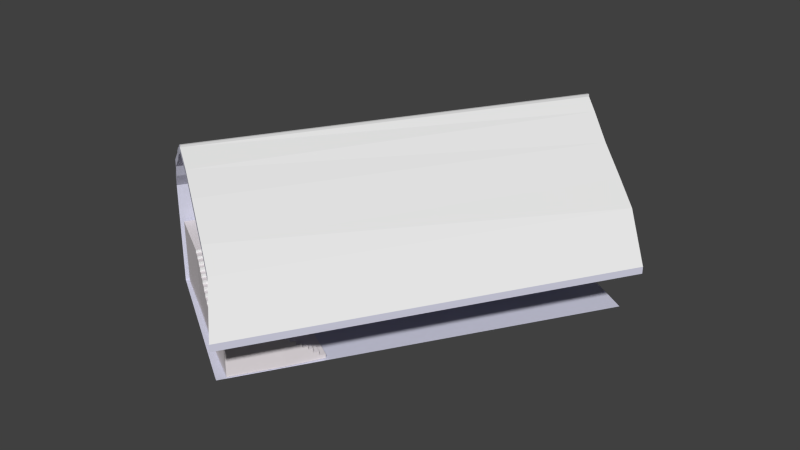 # Source: portaria.blend  (saved by Blender 2.74.0; exported with 4.5.12 LTS)
import bpy
from mathutils import Matrix  # noqa: F401  (used for matrix-valued properties, if any)

bpy.ops.wm.read_factory_settings(use_empty=True)
scene = bpy.context.scene
scene.name = 'Scene'

# ---- collections
col_collection_1 = bpy.data.collections.new('Collection 1'); scene.collection.children.link(col_collection_1)

# ---- materials (node trees are filled in below, after node groups)
mat_cor_cabine = bpy.data.materials.new('Cor_Cabine')
mat_cor_cabine.alpha_threshold = 0.0
mat_cor_cabine.use_transparent_shadow = False
mat_cor_cabine.diffuse_color = (0.001214, 0.02732, 0.3864, 1.0)
mat_cor_cabine.roughness = 0.5
mat_cor_cabine.line_color = (0.0, 0.0, 0.0, 1.0)
mat_porta = bpy.data.materials.new('Porta')
mat_porta.alpha_threshold = 0.0
mat_porta.use_transparent_shadow = False
mat_porta.diffuse_color = (0.1193, 0.398, 0.8, 1.0)
mat_porta.roughness = 0.5
mat_porta.line_color = (0.0, 0.0, 0.0, 1.0)
mat_janela = bpy.data.materials.new('Janela')
mat_janela.alpha_threshold = 0.0
mat_janela.use_transparent_shadow = False
mat_janela.diffuse_color = (0.6069, 0.686, 0.6267, 1.0)
mat_janela.roughness = 0.5
mat_janela.line_color = (0.0, 0.0, 0.0, 1.0)
mat_balcao = bpy.data.materials.new('Balcao')
mat_balcao.alpha_threshold = 0.0
mat_balcao.use_transparent_shadow = False
mat_balcao.roughness = 0.5
mat_balcao.line_color = (0.0, 0.0, 0.0, 1.0)
mat_escada = bpy.data.materials.new('Escada')
mat_escada.alpha_threshold = 0.0
mat_escada.use_transparent_shadow = False
mat_escada.diffuse_color = (0.8, 0.7471, 0.7703, 1.0)
mat_escada.roughness = 0.5
mat_escada.line_color = (0.0, 0.0, 0.0, 1.0)
mat_escada2 = bpy.data.materials.new('Escada2')
mat_escada2.alpha_threshold = 0.0
mat_escada2.use_transparent_shadow = False
mat_escada2.roughness = 0.5
mat_chao = bpy.data.materials.new('Chao')
mat_chao.alpha_threshold = 0.0
mat_chao.use_transparent_shadow = False
mat_chao.diffuse_color = (0.6664, 0.6685, 0.8, 1.0)
mat_chao.roughness = 0.5
mat_chao.line_color = (0.0, 0.0, 0.0, 1.0)
mat_teto = bpy.data.materials.new('Teto')
mat_teto.alpha_threshold = 0.0
mat_teto.use_transparent_shadow = False
mat_teto.roughness = 0.5
mat_teto2 = bpy.data.materials.new('Teto2')
mat_teto2.alpha_threshold = 0.0
mat_teto2.use_transparent_shadow = False
mat_teto2.roughness = 0.5
mat_teto3 = bpy.data.materials.new('Teto3')
mat_teto3.alpha_threshold = 0.0
mat_teto3.use_transparent_shadow = False
mat_teto3.roughness = 0.5
mat_parede = bpy.data.materials.new('Parede')
mat_parede.alpha_threshold = 0.0
mat_parede.use_transparent_shadow = False
mat_parede.roughness = 0.5

# ---- material node trees

# ---- world
world_world = bpy.data.worlds.new('World'); scene.world = world_world
world_world.color = (0.05088, 0.05088, 0.05088)
world_world.use_sun_shadow = False
world_world.sun_shadow_jitter_overblur = 0.0
world_world.cycles.sampling_method = 'MANUAL'
world_world.cycles.sample_map_resolution = 256

# ---- meshes
me_cubo_003 = bpy.data.meshes.new('Cubo.003')
me_cubo_003.from_pydata([(-2.006, -0.3734, -1.0), (-2.061, 1.583, -1.0), (1.96, 1.625, -1.0), (2.015, -0.3311, -1.0), (-2.006, -0.3734, 1.249), (-2.061, 1.583, 1.249), (1.96, 1.625, 1.249), (2.015, -0.3311, 1.249), (-1.128, 1.597, 1.249), (-1.128, 1.597, -1.0), (-1.073, -0.3596, 1.249), (-1.073, -0.3596, -1.0), (-0.2348, 1.601, 1.249), (-0.1794, -0.3554, -1.0), (-0.2348, 1.601, -1.0), (-0.1794, -0.3554, 1.249), (-2.006, -0.3734, 0.3044), (-2.061, 1.583, 0.3044), (1.96, 1.625, 0.3044), (2.015, -0.3311, 0.3044), (-1.128, 1.597, 0.3044), (-1.803, 1.587, -1.0), (-0.2348, 1.601, 0.3044), (-0.1794, -0.3554, 0.3044), (-2.061, 1.583, -0.4475), (1.96, 1.625, -0.4475), (2.015, -0.3311, -0.4475), (-1.128, 1.597, -0.4475), (-1.073, -0.3596, -0.4475), (-0.2348, 1.601, -0.4475), (-0.1794, -0.3554, -0.4475), (-2.006, -0.3734, -0.4475), (1.451, 1.609, 1.249), (1.506, -0.3477, -1.0), (1.451, 1.609, -1.0), (1.506, -0.3477, 1.249), (1.451, 1.609, 0.3044), (1.451, 1.609, -0.4475), (0.8752, 1.606, 0.3044), (0.8752, 1.606, -0.4475), (0.8752, 1.606, 1.249), (0.9306, -0.3503, -1.0), (0.8752, 1.606, -1.0), (0.9306, -0.3503, 1.249), (0.9306, -0.3503, 0.3044), (0.9306, -0.3503, -0.4475), (-1.071, -0.4307, -0.4432), (-0.1779, -0.4266, -0.4432), (0.31, 1.603, 0.3044), (0.31, 1.603, -0.4475), (0.31, 1.603, 1.249), (0.3654, -0.3529, -1.0), (0.31, 1.603, -1.0), (0.3654, -0.3529, 1.249), (0.3654, -0.3529, 0.3044), (0.3654, -0.3529, -0.4475), (1.802, 1.62, 1.249), (1.857, -0.3362, -1.0), (1.802, 1.62, -1.0), (1.857, -0.3362, 1.249), (1.857, -0.3362, 0.3044), (1.857, -0.3362, -0.4475), (1.802, 1.62, 0.3044), (1.802, 1.62, -0.4475), (-2.006, -0.3734, 0.6806), (-2.061, 1.583, 0.6806), (1.96, 1.625, 0.6806), (2.015, -0.3311, 0.6806), (-1.128, 1.597, 0.6806), (-1.073, -0.3596, 0.6806), (-0.2348, 1.601, 0.6806), (-0.1794, -0.3554, 0.6806), (1.451, 1.609, 0.6806), (1.506, -0.3477, 0.6806), (0.9306, -0.3503, 0.6806), (0.8752, 1.606, 0.6806), (0.3654, -0.3529, 0.6806), (0.31, 1.603, 0.6806), (1.802, 1.62, 0.6806), (1.857, -0.3362, 0.6806), (-2.061, 1.583, -0.2572), (1.96, 1.625, -0.2572), (2.015, -0.3311, -0.2572), (-1.128, 1.597, -0.2572), (-0.2348, 1.601, -0.2572), (-0.1794, -0.3554, -0.2572), (-2.006, -0.3734, -0.2572), (1.451, 1.609, -0.2572), (0.9306, -0.3503, -0.2572), (0.8752, 1.606, -0.2572), (0.3654, -0.3529, -0.2572), (0.31, 1.603, -0.2572), (1.802, 1.62, -0.2572), (1.857, -0.3362, -0.2572), (1.451, 1.609, 0.5158), (0.9306, -0.3503, 0.5158), (0.8752, 1.606, 0.5158), (0.3654, -0.3529, 0.5158), (0.31, 1.603, 0.5158), (1.802, 1.62, 0.5158), (1.857, -0.3362, 0.5158), (-2.006, -0.3734, 0.5158), (-2.061, 1.583, 0.5158), (1.96, 1.625, 0.5158), (2.015, -0.3311, 0.5158), (-1.128, 1.597, 0.5158), (-1.073, -0.3596, 0.5158), (-0.2348, 1.601, 0.5158), (-0.1794, -0.3554, 0.5158), (-1.748, -0.3696, 1.249), (-1.803, 1.587, 1.249), (-1.748, -0.3696, -1.0), (-1.803, 1.587, 0.3044), (-1.748, -0.3696, -0.4475), (-1.803, 1.587, -0.4475), (-1.748, -0.3696, 0.6806), (-1.803, 1.587, 0.6806), (-1.803, 1.587, -0.2572), (-1.748, -0.3696, 0.5158), (-1.803, 1.587, 0.5158), (-1.075, -0.497, -0.4472), (-0.1816, -0.4928, -0.4472), (-1.75, -0.507, -0.4472), (0.9237, -0.3861, -1.0), (1.499, -0.3835, -1.0), (0.9237, -0.3861, -0.4475), (0.9237, -0.3861, 0.5158), (0.9237, -0.3861, 0.3044), (0.9237, -0.3861, -0.2572), (1.85, -0.3721, -1.0), (1.85, -0.3721, -0.4475), (1.85, -0.3721, 0.5158), (1.85, -0.3721, 0.3044), (1.85, -0.3721, -0.2572), (1.499, -0.3835, 0.6806), (1.85, -0.3721, 0.6806), (0.9237, -0.3861, 0.6806), (-0.2422, -0.257, -0.2572), (-0.2422, -0.257, 0.3044), (-1.81, -0.2711, -0.4475), (-1.135, -0.2611, -0.4475), (-0.2422, -0.257, -0.4475), (-0.2422, -0.257, 0.5158), (-1.81, -0.2711, 0.5158), (-1.135, -0.2611, 0.5158)], [(46, 28), (30, 47)], [(31, 24, 1, 0), (63, 25, 2, 58), (25, 26, 3, 2), (113, 31, 0, 111), (57, 58, 2, 3), (109, 110, 5, 4), (114, 27, 9, 21), (30, 28, 11, 13), (111, 21, 9, 11), (15, 12, 8, 10), (27, 29, 14, 9), (11, 9, 14, 13), (55, 30, 13, 51), (53, 50, 12, 15), (101, 102, 17, 16), (99, 103, 18, 62), (103, 104, 19, 18), (10, 8, 110, 109), (119, 105, 20, 112), (28, 113, 111, 11), (105, 107, 22, 20), (97, 108, 23, 54), (86, 80, 24, 31), (92, 81, 25, 63), (81, 82, 26, 25), (117, 83, 27, 114), (83, 84, 29, 27), (39, 37, 34, 42), (41, 42, 34, 33), (93, 60, 132, 133), (59, 56, 32, 35), (96, 94, 36, 38), (89, 87, 37, 39), (35, 32, 40, 43), (49, 39, 42, 52), (51, 52, 42, 41), (98, 96, 38, 48), (91, 89, 39, 49), (118, 113, 139, 143), (45, 55, 51, 41), (43, 40, 50, 53), (95, 97, 54, 44), (88, 44, 54, 90), (29, 49, 52, 14), (13, 14, 52, 51), (107, 98, 48, 22), (84, 91, 49, 29), (37, 63, 58, 34), (33, 34, 58, 57), (94, 99, 62, 36), (87, 92, 63, 37), (26, 61, 57, 3), (7, 6, 56, 59), (104, 100, 60, 19), (82, 93, 61, 26), (4, 5, 65, 64), (56, 6, 66, 78), (6, 7, 67, 66), (109, 4, 64, 115), (110, 8, 68, 116), (15, 10, 69, 71), (8, 12, 70, 68), (53, 15, 71, 76), (40, 32, 72, 75), (59, 35, 73, 79), (35, 43, 74, 73), (50, 40, 75, 77), (43, 53, 76, 74), (12, 50, 77, 70), (32, 56, 78, 72), (7, 59, 79, 67), (16, 17, 80, 86), (62, 18, 81, 92), (18, 19, 82, 81), (112, 20, 83, 117), (20, 22, 84, 83), (74, 95, 126, 136), (38, 36, 87, 89), (48, 38, 89, 91), (45, 88, 90, 55), (22, 48, 91, 84), (36, 62, 92, 87), (19, 60, 93, 82), (64, 65, 102, 101), (78, 66, 103, 99), (66, 67, 104, 103), (115, 64, 101, 118), (116, 68, 105, 119), (71, 69, 106, 108), (68, 70, 107, 105), (76, 71, 108, 97), (100, 79, 135, 131), (75, 72, 94, 96), (77, 75, 96, 98), (74, 76, 97, 95), (70, 77, 98, 107), (72, 78, 99, 94), (67, 79, 100, 104), (24, 114, 21, 1), (0, 1, 21, 111), (102, 119, 112, 17), (80, 117, 114, 24), (10, 109, 115, 69), (5, 110, 116, 65), (17, 112, 117, 80), (69, 115, 118, 106), (65, 116, 119, 102), (16, 86, 31, 113, 118, 101), (30, 28, 120, 121), (23, 85, 30, 55, 90, 54), (28, 113, 122, 120), (126, 131, 135, 134, 136), (124, 129, 130, 133, 128, 125, 123), (128, 133, 132, 131, 126, 127), (44, 88, 128, 127), (73, 74, 136, 134), (79, 73, 134, 135), (61, 93, 133, 130), (60, 100, 131, 132), (57, 61, 130, 129), (33, 57, 129, 124), (88, 45, 125, 128), (95, 44, 127, 126), (45, 41, 123, 125), (41, 33, 124, 123), (138, 142, 144, 143, 139, 140, 141, 137), (108, 106, 144, 142), (106, 118, 143, 144), (30, 85, 137, 141), (23, 108, 142, 138), (28, 30, 141, 140), (113, 28, 140, 139), (85, 23, 138, 137)])
me_cubo_003.polygons.foreach_set('material_index', [0, 0, 0, 0, 0, 0, 0, 0, 0, 0, 0, 0, 0, 0, 0, 0, 0, 0, 0, 0, 0, 0, 0, 0, 0, 0, 0, 0, 0, 3, 0, 0, 0, 0, 0, 0, 0, 0, 3, 0, 0, 0, 0, 0, 0, 0, 0, 0, 0, 0, 0, 0, 0, 0, 0, 0, 0, 0, 0, 0, 0, 0, 0, 0, 0, 0, 0, 0, 0, 0, 0, 0, 0, 0, 0, 0, 3, 0, 0, 0, 0, 0, 0, 0, 0, 0, 0, 0, 0, 0, 0, 3, 0, 0, 0, 0, 0, 0, 0, 0, 0, 0, 0, 0, 0, 0, 0, 0, 3, 0, 3, 1, 1, 1, 3, 3, 3, 3, 3, 3, 0, 3, 3, 3, 0, 2, 3, 3, 3, 3, 3, 3, 3])
_uv = me_cubo_003.uv_layers.new(name='UVMap')
_uv.uv.foreach_set('vector', [-1.088, 2.187, 1.369, 2.187, 1.369, 2.742, -1.088, 2.742, 1.395, -3.402, 1.395, -3.561, 2.088, -3.561, 2.088, -3.402, 2.088, 2.224, 4.546, 2.224, 4.546, 2.78, 2.088, 2.78, -2.867, 0.2215, -2.867, 0.4812, -3.561, 0.4812, -3.561, 0.2215, -3.55, 4.402, -1.093, 4.364, -1.088, 4.523, -3.546, 4.561, 2.099, 0.2216, 4.556, 0.2591, 4.554, 0.5188, 2.097, 0.4812, 1.395, 0.2215, 1.395, -0.457, 2.088, -0.457, 2.088, 0.2215, -2.867, -1.355, -2.867, -0.457, -3.561, -0.457, -3.561, -1.355, -3.55, 0.7784, -1.093, 0.7409, -1.088, 1.419, -3.546, 1.457, 2.098, -1.355, 4.555, -1.317, 4.561, -0.4194, 2.103, -0.4569, 1.395, -0.457, 1.395, -1.355, 2.088, -1.355, 2.088, -0.457, -3.546, 1.457, -1.088, 1.419, -1.094, 2.317, -3.551, 2.355, -2.867, -1.902, -2.867, -1.355, -3.561, -1.355, -3.561, -1.902, 2.095, -1.902, 4.552, -1.865, 4.555, -1.317, 2.098, -1.355, -1.088, 1.218, 1.369, 1.218, 1.369, 1.431, -1.088, 1.431, 0.1849, -3.402, 0.1849, -3.561, 0.4504, -3.561, 0.4504, -3.402, 2.088, 1.256, 4.546, 1.256, 4.546, 1.468, 2.088, 1.468, 2.103, -0.4569, 4.561, -0.4194, 4.556, 0.2591, 2.099, 0.2216, 0.1849, 0.2215, 0.1849, -0.457, 0.4504, -0.457, 0.4504, 0.2215, -2.867, -0.457, -2.867, 0.2215, -3.561, 0.2215, -3.561, -0.457, 0.1849, -0.457, 0.1849, -1.355, 0.4504, -1.355, 0.4504, -0.457, -1.657, -1.902, -1.657, -1.355, -1.923, -1.355, -1.923, -1.902, -1.088, 1.995, 1.369, 1.995, 1.369, 2.187, -1.088, 2.187, 1.156, -3.402, 1.156, -3.561, 1.395, -3.561, 1.395, -3.402, 2.088, 2.033, 4.546, 2.033, 4.546, 2.224, 2.088, 2.224, 1.156, 0.2215, 1.156, -0.457, 1.395, -0.457, 1.395, 0.2215, 1.156, -0.457, 1.156, -1.355, 1.395, -1.355, 1.395, -0.457, 1.395, -2.47, 1.395, -3.049, 2.088, -3.049, 2.088, -2.47, -3.557, 3.47, -1.1, 3.433, -1.103, 4.011, -3.561, 4.049, 0.3155, 0.5226, 0.3155, 0.1884, 0.5999, 0.1884, 0.5999, 0.5226, 2.099, -3.402, 4.556, -3.364, 4.546, -3.011, 2.088, -3.049, 0.1849, -2.47, 0.1849, -3.049, 0.4504, -3.049, 0.4504, -2.47, 1.156, -2.47, 1.156, -3.049, 1.395, -3.049, 1.395, -2.47, 2.088, -3.049, 4.546, -3.011, 4.549, -2.433, 2.092, -2.47, 1.395, -1.902, 1.395, -2.47, 2.088, -2.47, 2.088, -1.902, -3.554, 2.902, -1.097, 2.865, -1.1, 3.433, -3.557, 3.47, 0.1849, -1.902, 0.1849, -2.47, 0.4504, -2.47, 0.4504, -1.902, 1.156, -1.902, 1.156, -2.47, 1.395, -2.47, 1.395, -1.902, 0.6031, 1.549, 0.6031, -5.265, 1.18, -5.265, 1.18, 1.549, -2.867, -2.47, -2.867, -1.902, -3.561, -1.902, -3.561, -2.47, 2.092, -2.47, 4.549, -2.433, 4.552, -1.865, 2.095, -1.902, -1.657, -2.47, -1.657, -1.902, -1.923, -1.902, -1.923, -2.47, -2.628, -2.47, -1.923, -2.47, -1.923, -1.902, -2.628, -1.902, 1.395, -1.355, 1.395, -1.902, 2.088, -1.902, 2.088, -1.355, -3.551, 2.355, -1.094, 2.317, -1.097, 2.865, -3.554, 2.902, 0.1849, -1.355, 0.1849, -1.902, 0.4504, -1.902, 0.4504, -1.355, 1.156, -1.355, 1.156, -1.902, 1.395, -1.902, 1.395, -1.355, 1.395, -3.049, 1.395, -3.402, 2.088, -3.402, 2.088, -3.049, -3.561, 4.049, -1.103, 4.011, -1.093, 4.364, -3.55, 4.402, 0.1849, -3.049, 0.1849, -3.402, 0.4504, -3.402, 0.4504, -3.049, 1.156, -3.049, 1.156, -3.402, 1.395, -3.402, 1.395, -3.049, -2.867, -3.561, -2.867, -3.402, -3.561, -3.402, -3.561, -3.561, 2.103, -3.561, 4.561, -3.523, 4.556, -3.364, 2.099, -3.402, -1.657, -3.561, -1.657, -3.402, -1.923, -3.402, -1.923, -3.561, -2.628, -3.561, -2.628, -3.402, -2.867, -3.402, -2.867, -3.561, -1.088, 0.4812, 1.369, 0.4812, 1.369, 1.053, -1.088, 1.053, -0.7361, -3.402, -0.7361, -3.561, -0.02202, -3.561, -0.02202, -3.402, 2.088, 0.5188, 4.546, 0.5188, 4.546, 1.09, 2.088, 1.09, -0.7361, 0.2215, -0.7361, 0.4812, -1.45, 0.4812, -1.45, 0.2215, -0.7361, 0.2215, -0.7361, -0.457, -0.02202, -0.457, -0.02202, 0.2215, -0.7361, -1.355, -0.7361, -0.457, -1.45, -0.457, -1.45, -1.355, -0.7361, -0.457, -0.7361, -1.355, -0.02202, -1.355, -0.02202, -0.457, -0.7361, -1.902, -0.7361, -1.355, -1.45, -1.355, -1.45, -1.902, -0.7361, -2.47, -0.7361, -3.049, -0.02202, -3.049, -0.02202, -2.47, -0.7361, -3.402, -0.7361, -3.049, -1.45, -3.049, -1.45, -3.402, -0.7361, -3.049, -0.7361, -2.47, -1.45, -2.47, -1.45, -3.049, -0.7361, -1.902, -0.7361, -2.47, -0.02202, -2.47, -0.02202, -1.902, -0.7361, -2.47, -0.7361, -1.902, -1.45, -1.902, -1.45, -2.47, -0.7361, -1.355, -0.7361, -1.902, -0.02202, -1.902, -0.02202, -1.355, -0.7361, -3.049, -0.7361, -3.402, -0.02202, -3.402, -0.02202, -3.049, -0.7361, -3.561, -0.7361, -3.402, -1.45, -3.402, -1.45, -3.561, -1.088, 1.431, 1.369, 1.431, 1.369, 1.995, -1.088, 1.995, 0.4504, -3.402, 0.4504, -3.561, 1.156, -3.561, 1.156, -3.402, 2.088, 1.468, 4.546, 1.468, 4.546, 2.033, 2.088, 2.033, 0.4504, 0.2215, 0.4504, -0.457, 1.156, -0.457, 1.156, 0.2215, 0.4504, -0.457, 0.4504, -1.355, 1.156, -1.355, 1.156, -0.457, 0.3155, -0.03547, 0.3155, 0.06256, 0.0311, 0.06256, 0.0311, -0.03547, 0.4504, -2.47, 0.4504, -3.049, 1.156, -3.049, 1.156, -2.47, 0.4504, -1.902, 0.4504, -2.47, 1.156, -2.47, 1.156, -1.902, -2.867, -2.47, -2.628, -2.47, -2.628, -1.902, -2.867, -1.902, 0.4504, -1.355, 0.4504, -1.902, 1.156, -1.902, 1.156, -1.355, 0.4504, -3.049, 0.4504, -3.402, 1.156, -3.402, 1.156, -3.049, -1.923, -3.561, -1.923, -3.402, -2.628, -3.402, -2.628, -3.561, -1.088, 1.053, 1.369, 1.053, 1.369, 1.218, -1.088, 1.218, -0.02202, -3.402, -0.02202, -3.561, 0.1849, -3.561, 0.1849, -3.402, 2.088, 1.09, 4.546, 1.09, 4.546, 1.256, 2.088, 1.256, -1.45, 0.2215, -1.45, 0.4812, -1.657, 0.4812, -1.657, 0.2215, -0.02202, 0.2215, -0.02202, -0.457, 0.1849, -0.457, 0.1849, 0.2215, -1.45, -1.355, -1.45, -0.457, -1.657, -0.457, -1.657, -1.355, -0.02202, -0.457, -0.02202, -1.355, 0.1849, -1.355, 0.1849, -0.457, -1.45, -1.902, -1.45, -1.355, -1.657, -1.355, -1.657, -1.902, 0.3155, 0.06256, 0.3155, -0.03547, 0.5999, -0.03547, 0.5999, 0.06256, -0.02202, -2.47, -0.02202, -3.049, 0.1849, -3.049, 0.1849, -2.47, -0.02202, -1.902, -0.02202, -2.47, 0.1849, -2.47, 0.1849, -1.902, -1.45, -2.47, -1.45, -1.902, -1.657, -1.902, -1.657, -2.47, -0.02202, -1.355, -0.02202, -1.902, 0.1849, -1.902, 0.1849, -1.355, -0.02202, -3.049, -0.02202, -3.402, 0.1849, -3.402, 0.1849, -3.049, -1.45, -3.561, -1.45, -3.402, -1.657, -3.402, -1.657, -3.561, 1.395, 0.4812, 1.395, 0.2215, 2.088, 0.2215, 2.088, 0.4812, -3.552, 0.5188, -1.095, 0.4812, -1.093, 0.7409, -3.55, 0.7784, 0.1849, 0.4812, 0.1849, 0.2215, 0.4504, 0.2215, 0.4504, 0.4812, 1.156, 0.4812, 1.156, 0.2215, 1.395, 0.2215, 1.395, 0.4812, -0.7361, -0.457, -0.7361, 0.2215, -1.45, 0.2215, -1.45, -0.457, -0.7361, 0.4812, -0.7361, 0.2215, -0.02202, 0.2215, -0.02202, 0.4812, 0.4504, 0.4812, 0.4504, 0.2215, 1.156, 0.2215, 1.156, 0.4812, -1.45, -0.457, -1.45, 0.2215, -1.657, 0.2215, -1.657, -0.457, -0.02202, 0.4812, -0.02202, 0.2215, 0.1849, 0.2215, 0.1849, 0.4812, -1.923, 0.4812, -2.628, 0.4812, -2.867, 0.4812, -2.867, 0.2215, -1.657, 0.2215, -1.657, 0.4812, 0.0279, 1.0, 0.0, 0.4317, 0.9721, 0.4295, 1.0, 0.9978, -1.923, -1.355, -2.628, -1.355, -2.867, -1.355, -2.867, -1.902, -2.628, -1.902, -1.923, -1.902, 0.0, 0.4317, 0.0279, 0.002208, 1.0, 0.0, 0.9721, 0.4295, 1.0, 0.09757, 0.0, 0.09757, 0.0, -0.0005837, 0.3789, -0.0006012, 1.0, -0.0005838, 0.3789, 1.001, 2.682e-07, 1.001, 0.0, 0.6715, 0.0, 0.5581, 1.0, 0.5581, 1.0, 0.6715, 1.0, 1.001, 1.0, 0.5581, 0.0, 0.5581, 1.341e-07, 0.2235, 0.0, 0.09757, 1.0, 0.09757, 1.0, 0.2235, 0.3155, 0.1884, 0.3155, 0.5226, 0.0311, 0.5226, 0.0311, 0.1884, 0.8784, 0.1735, 0.926, 0.5159, 0.6474, 0.5203, 0.5999, 0.1779, 0.926, -0.03547, 0.8784, 0.1735, 0.5999, 0.1779, 0.6474, -0.03109, 0.3155, 0.6358, 0.3155, 0.5226, 0.5999, 0.5226, 0.5999, 0.6358, 0.3155, 0.1884, 0.3155, 0.06256, 0.5999, 0.06256, 0.5999, 0.1884, 0.3155, 0.9645, 0.3155, 0.6358, 0.5999, 0.6358, 0.5999, 0.9645, -3.561, 4.049, -3.55, 4.402, -3.55, 4.402, -3.561, 4.049, 0.3155, 0.5226, 0.3155, 0.6358, 0.0311, 0.6358, 0.0311, 0.5226, 0.3155, 0.06256, 0.3155, 0.1884, 0.0311, 0.1884, 0.0311, 0.06256, 0.3155, 0.6358, 0.3155, 0.9645, 0.0311, 0.9645, 0.0311, 0.6358, -3.557, 3.47, -3.561, 4.049, -3.561, 4.049, -3.557, 3.47, 0.2195, 1.0, 6.187e-08, 1.0, 6.187e-08, 0.4304, 0.0, 0.0, 1.0, 7.601e-08, 1.0, 0.4304, 1.0, 1.0, 0.8025, 1.0, -0.4831, -5.265, -0.5026, 1.053, -0.992, 1.491, -0.9725, -4.827, -0.5026, 1.053, -0.4831, 5.827, -0.9725, 6.265, -0.992, 1.491, 0.6031, -5.265, 0.6031, -3.919, 0.02585, -3.919, 0.02585, -5.265, 0.6031, 0.05309, 0.6031, 1.549, 0.02585, 1.549, 0.02585, 0.05309, 0.006359, -0.05271, 0.02585, 6.265, -0.4636, 5.827, -0.4831, -0.4907, 0.02585, -4.827, 0.006359, -0.05271, -0.4831, -0.4907, -0.4636, -5.265, 0.6031, -3.919, 0.6031, 0.05309, 0.02585, 0.05309, 0.02585, -3.919])
me_cubo_003.materials.append(mat_cor_cabine)
me_cubo_003.materials.append(mat_porta)
me_cubo_003.materials.append(mat_janela)
me_cubo_003.materials.append(mat_balcao)
me_cubo_003.use_remesh_preserve_volume = False
me_cubo_003.use_remesh_preserve_attributes = False
me_cubo_003.use_mirror_vertex_groups = False
me_cubo_003.update()
me_cubo_002 = bpy.data.meshes.new('Cubo.002')
me_cubo_002.from_pydata([(-1.81, -0.6075, -1.487), (-1.236, 0.3101, -1.487), (-0.103, -0.3551, -1.487), (-0.6775, -1.273, -1.487), (-1.81, -0.6075, -0.08873), (-1.236, 0.3101, -0.08873), (-0.103, -0.3551, -0.08873), (-0.6775, -1.273, -0.08873), (-1.81, -0.6075, -0.1482), (-1.236, 0.3101, -0.1482), (-0.103, -0.3551, -0.1482), (-0.6775, -1.273, -0.1482), (0.0326, -0.44, -1.487), (-0.5419, -1.358, -1.487), (0.0326, -0.44, -0.1482), (-0.5419, -1.358, -0.1482), (-1.236, 0.3101, -0.2003), (-0.103, -0.3551, -0.2003), (-0.6775, -1.273, -0.2003), (-1.81, -0.6075, -0.2003), (0.0326, -0.44, -0.2003), (-0.5419, -1.358, -0.2003), (0.1426, -0.5089, -1.487), (-0.4319, -1.427, -1.487), (0.1426, -0.5089, -0.2003), (-0.4319, -1.427, -0.2003), (-1.236, 0.3101, -0.2731), (-0.103, -0.3551, -0.2731), (-0.6775, -1.273, -0.2731), (-1.81, -0.6075, -0.2731), (0.0326, -0.44, -0.2731), (-0.5419, -1.358, -0.2731), (0.1426, -0.5089, -0.2731), (-0.4319, -1.427, -0.2731), (0.2319, -0.5648, -1.487), (-0.3426, -1.482, -1.487), (0.2319, -0.5648, -0.2731), (-0.3426, -1.482, -0.2731), (-1.236, 0.3101, -0.3588), (-0.103, -0.3551, -0.3588), (-0.6775, -1.273, -0.3588), (-1.81, -0.6075, -0.3588), (0.0326, -0.44, -0.3588), (-0.5419, -1.358, -0.3588), (0.1426, -0.5089, -0.3588), (-0.4319, -1.427, -0.3588), (0.2319, -0.5648, -0.3588), (-0.3426, -1.482, -0.3588), (0.3294, -0.6258, -1.487), (-0.2451, -1.543, -1.487), (0.3294, -0.6258, -0.3588), (-0.2451, -1.543, -0.3588), (-1.236, 0.3101, -0.4286), (-0.103, -0.3551, -0.4286), (-0.6775, -1.273, -0.4286), (-1.81, -0.6075, -0.4286), (0.0326, -0.44, -0.4286), (-0.5419, -1.358, -0.4286), (0.1426, -0.5089, -0.4286), (-0.4319, -1.427, -0.4286), (0.2319, -0.5648, -0.4286), (-0.3426, -1.482, -0.4286), (0.3294, -0.6258, -0.4286), (-0.2451, -1.543, -0.4286), (0.4387, -0.6942, -1.487), (-0.1358, -1.612, -1.487), (0.4387, -0.6942, -0.4286), (-0.1358, -1.612, -0.4286), (-1.236, 0.3101, -0.5086), (-0.103, -0.3551, -0.5086), (-0.6775, -1.273, -0.5086), (-1.81, -0.6075, -0.5086), (0.0326, -0.44, -0.5086), (-0.5419, -1.358, -0.5086), (0.1426, -0.5089, -0.5086), (-0.4319, -1.427, -0.5086), (0.2319, -0.5648, -0.5086), (-0.3426, -1.482, -0.5086), (0.3294, -0.6258, -0.5086), (-0.2451, -1.543, -0.5086), (0.4387, -0.6942, -0.5086), (-0.1358, -1.612, -0.5086), (0.5368, -0.7557, -1.487), (-0.03767, -1.673, -1.487), (0.5368, -0.7557, -0.5086), (-0.03767, -1.673, -0.5086), (-1.236, 0.3101, -0.5896), (-0.103, -0.3551, -0.5896), (-0.6775, -1.273, -0.5896), (-1.81, -0.6075, -0.5896), (0.0326, -0.44, -0.5896), (-0.5419, -1.358, -0.5896), (0.1426, -0.5089, -0.5896), (-0.4319, -1.427, -0.5896), (0.2319, -0.5648, -0.5896), (-0.3426, -1.482, -0.5896), (0.3294, -0.6258, -0.5896), (-0.2451, -1.543, -0.5896), (0.4387, -0.6942, -0.5896), (-0.1358, -1.612, -0.5896), (0.5368, -0.7557, -0.5896), (-0.03767, -1.673, -0.5896), (0.6352, -0.8173, -1.487), (0.06072, -1.735, -1.487), (0.6352, -0.8173, -0.5896), (0.06072, -1.735, -0.5896), (-1.236, 0.3101, -0.6721), (-0.103, -0.3551, -0.6721), (-0.6775, -1.273, -0.6721), (-1.81, -0.6075, -0.6721), (0.0326, -0.44, -0.6721), (-0.5419, -1.358, -0.6721), (0.1426, -0.5089, -0.6721), (-0.4319, -1.427, -0.6721), (0.2319, -0.5648, -0.6721), (-0.3426, -1.482, -0.6721), (0.3294, -0.6258, -0.6721), (-0.2451, -1.543, -0.6721), (0.4387, -0.6942, -0.6721), (-0.1358, -1.612, -0.6721), (0.5368, -0.7557, -0.6721), (-0.03767, -1.673, -0.6721), (0.6352, -0.8173, -0.6721), (0.06072, -1.735, -0.6721), (0.178, -1.808, -1.487), (0.7525, -0.8907, -1.487), (0.178, -1.808, -0.6721), (0.178, -1.808, -0.7359), (-1.236, 0.3101, -0.7359), (-0.103, -0.3551, -0.7359), (-0.6775, -1.273, -0.7359), (-1.81, -0.6075, -0.7359), (0.0326, -0.44, -0.7359), (-0.5419, -1.358, -0.7359), (0.1426, -0.5089, -0.7359), (-0.4319, -1.427, -0.7359), (0.2319, -0.5648, -0.7359), (-0.3426, -1.482, -0.7359), (0.3294, -0.6258, -0.7359), (-0.2451, -1.543, -0.7359), (0.4387, -0.6942, -0.7359), (-0.1358, -1.612, -0.7359), (0.5368, -0.7557, -0.7359), (-0.03767, -1.673, -0.7359), (0.6352, -0.8173, -0.7359), (0.06072, -1.735, -0.7359), (0.7525, -0.8907, -0.6721), (0.7525, -0.8907, -0.7359), (-1.236, 0.3101, -0.7359), (-0.103, -0.3551, -0.7359), (-0.6775, -1.273, -0.7359), (-1.81, -0.6075, -0.7359), (0.0326, -0.44, -0.7359), (-0.5419, -1.358, -0.7359), (0.1426, -0.5089, -0.7359), (-0.4319, -1.427, -0.7359), (0.2319, -0.5648, -0.7359), (-0.3426, -1.482, -0.7359), (0.3294, -0.6258, -0.7359), (-0.2451, -1.543, -0.7359), (0.4387, -0.6942, -0.7359), (-0.1358, -1.612, -0.7359), (0.5368, -0.7557, -0.7359), (-0.03767, -1.673, -0.7359), (0.6352, -0.8173, -0.7359), (0.06072, -1.735, -0.7359), (0.178, -1.808, -0.7359), (0.7525, -0.8907, -0.7359), (0.305, -1.888, -1.487), (0.9043, -0.9838, -1.487), (0.305, -1.888, -0.7359), (0.8795, -0.9702, -0.7359), (-1.236, 0.3101, -0.8259), (-0.103, -0.3551, -0.8259), (-0.6775, -1.273, -0.8259), (-1.81, -0.6075, -0.8259), (0.0326, -0.44, -0.8259), (-0.5419, -1.358, -0.8259), (0.1426, -0.5089, -0.8259), (-0.4319, -1.427, -0.8259), (0.2319, -0.5648, -0.8259), (-0.3426, -1.482, -0.8259), (0.3294, -0.6258, -0.8259), (-0.2451, -1.543, -0.8259), (0.4387, -0.6942, -0.8259), (-0.1358, -1.612, -0.8259), (0.5368, -0.7557, -0.8259), (-0.03767, -1.673, -0.8259), (0.6352, -0.8173, -0.8259), (0.06072, -1.735, -0.8259), (0.178, -1.808, -0.8259), (0.7525, -0.8907, -0.8259), (0.3298, -1.901, -0.8259), (0.9043, -0.9838, -0.8259), (1.426, -2.515, -1.487), (2.0, -1.598, -1.487), (1.426, -2.515, -0.8259), (2.0, -1.598, -0.8259), (-1.236, 0.3101, -0.9006), (-0.103, -0.3551, -0.9006), (-0.6775, -1.273, -0.9006), (-1.81, -0.6075, -0.9006), (0.0326, -0.44, -0.9006), (-0.5419, -1.358, -0.9006), (0.1426, -0.5089, -0.9006), (-0.4319, -1.427, -0.9006), (0.2319, -0.5648, -0.9006), (-0.3426, -1.482, -0.9006), (0.3294, -0.6258, -0.9006), (-0.2451, -1.543, -0.9006), (0.4387, -0.6942, -0.9006), (-0.1358, -1.612, -0.9006), (0.5368, -0.7557, -0.9006), (-0.03767, -1.673, -0.9006), (0.6352, -0.8173, -0.9006), (0.06072, -1.735, -0.9006), (0.178, -1.808, -0.9006), (0.7525, -0.8907, -0.9006), (0.305, -1.888, -0.9006), (0.9043, -0.9838, -0.9006), (1.426, -2.515, -0.9006), (2.0, -1.598, -0.9006), (0.9651, -0.8753, -1.487), (2.061, -1.489, -1.487), (0.9651, -0.8753, -0.9006), (2.061, -1.489, -0.9006), (-1.236, 0.3101, -0.9811), (-0.103, -0.3551, -0.9811), (-0.6775, -1.273, -0.9811), (-1.81, -0.6075, -0.9811), (0.0326, -0.44, -0.9811), (-0.5419, -1.358, -0.9811), (0.1426, -0.5089, -0.9811), (-0.4319, -1.427, -0.9811), (0.2319, -0.5648, -0.9811), (-0.3426, -1.482, -0.9811), (0.3294, -0.6258, -0.9811), (-0.2451, -1.543, -0.9811), (0.4387, -0.6942, -0.9811), (-0.1358, -1.612, -0.9811), (0.5368, -0.7557, -0.9811), (-0.03767, -1.673, -0.9811), (0.6352, -0.8173, -0.9811), (0.06072, -1.735, -0.9811), (0.178, -1.808, -0.9811), (0.7525, -0.8907, -0.9811), (0.305, -1.888, -0.9811), (0.9043, -0.9838, -0.9811), (1.426, -2.515, -0.9811), (2.0, -1.598, -0.9811), (0.9651, -0.8753, -0.9811), (2.061, -1.489, -0.9811), (1.025, -0.7675, -1.487), (2.121, -1.381, -1.487), (1.025, -0.7675, -0.9811), (2.121, -1.381, -0.9811), (-1.236, 0.3101, -1.062), (-0.103, -0.3551, -1.062), (-0.6775, -1.273, -1.062), (-1.81, -0.6075, -1.062), (0.0326, -0.44, -1.062), (-0.5419, -1.358, -1.062), (0.1426, -0.5089, -1.062), (-0.4319, -1.427, -1.062), (0.2319, -0.5648, -1.062), (-0.3426, -1.482, -1.062), (0.3294, -0.6258, -1.062), (-0.2451, -1.543, -1.062), (0.4387, -0.6942, -1.062), (-0.1358, -1.612, -1.062), (0.5368, -0.7557, -1.062), (-0.03767, -1.673, -1.062), (0.6352, -0.8173, -1.062), (0.06072, -1.735, -1.062), (0.178, -1.808, -1.062), (0.7525, -0.8907, -1.062), (0.305, -1.888, -1.062), (0.9043, -0.9838, -1.062), (1.426, -2.515, -1.062), (2.0, -1.598, -1.062), (0.9651, -0.8753, -1.062), (2.061, -1.489, -1.062), (1.025, -0.7675, -1.062), (2.121, -1.381, -1.062), (1.079, -0.6717, -1.487), (2.175, -1.285, -1.487), (1.079, -0.6717, -1.062), (2.175, -1.285, -1.062), (-1.236, 0.3101, -1.151), (-0.103, -0.3551, -1.151), (-0.6775, -1.273, -1.151), (-1.81, -0.6075, -1.151), (0.0326, -0.44, -1.151), (-0.5419, -1.358, -1.151), (0.1426, -0.5089, -1.151), (-0.4319, -1.427, -1.151), (0.2319, -0.5648, -1.151), (-0.3426, -1.482, -1.151), (0.3294, -0.6258, -1.151), (-0.2451, -1.543, -1.151), (0.4387, -0.6942, -1.151), (-0.1358, -1.612, -1.151), (0.5368, -0.7557, -1.151), (-0.03767, -1.673, -1.151), (0.6352, -0.8173, -1.151), (0.06072, -1.735, -1.151), (0.178, -1.808, -1.151), (0.7525, -0.8907, -1.151), (0.305, -1.888, -1.151), (0.9043, -0.9838, -1.151), (1.426, -2.515, -1.151), (2.0, -1.598, -1.151), (0.9651, -0.8753, -1.151), (2.061, -1.489, -1.151), (1.025, -0.7675, -1.151), (2.121, -1.381, -1.151), (1.079, -0.6717, -1.151), (2.175, -1.285, -1.151), (1.135, -0.572, -1.487), (2.231, -1.186, -1.487), (1.135, -0.572, -1.151), (2.231, -1.186, -1.151), (-1.236, 0.3101, -1.223), (-0.103, -0.3551, -1.223), (-0.6775, -1.273, -1.223), (-1.81, -0.6075, -1.223), (0.0326, -0.44, -1.223), (-0.5419, -1.358, -1.223), (0.1426, -0.5089, -1.223), (-0.4319, -1.427, -1.223), (0.2319, -0.5648, -1.223), (-0.3426, -1.482, -1.223), (0.3294, -0.6258, -1.223), (-0.2451, -1.543, -1.223), (0.4387, -0.6942, -1.223), (-0.1358, -1.612, -1.223), (0.5368, -0.7557, -1.223), (-0.03767, -1.673, -1.223), (0.6352, -0.8173, -1.223), (0.06072, -1.735, -1.223), (0.178, -1.808, -1.223), (0.7525, -0.8907, -1.223), (0.305, -1.888, -1.223), (0.9043, -0.9838, -1.223), (1.426, -2.515, -1.223), (2.0, -1.598, -1.223), (0.9651, -0.8753, -1.223), (2.061, -1.489, -1.223), (1.025, -0.7675, -1.223), (2.121, -1.381, -1.223), (1.079, -0.6717, -1.223), (2.175, -1.285, -1.223), (1.135, -0.572, -1.223), (2.231, -1.186, -1.223), (1.182, -0.4872, -1.487), (2.278, -1.101, -1.487), (1.182, -0.4872, -1.223), (2.278, -1.101, -1.223), (-1.236, 0.3101, -1.314), (-0.103, -0.3551, -1.314), (-0.6775, -1.273, -1.314), (-1.81, -0.6075, -1.314), (0.0326, -0.44, -1.314), (-0.5419, -1.358, -1.314), (0.1426, -0.5089, -1.314), (-0.4319, -1.427, -1.314), (0.2319, -0.5648, -1.314), (-0.3426, -1.482, -1.314), (0.3294, -0.6258, -1.314), (-0.2451, -1.543, -1.314), (0.4387, -0.6942, -1.314), (-0.1358, -1.612, -1.314), (0.5368, -0.7557, -1.314), (-0.03767, -1.673, -1.314), (0.6352, -0.8173, -1.314), (0.06072, -1.735, -1.314), (0.178, -1.808, -1.314), (0.7525, -0.8907, -1.314), (0.305, -1.888, -1.314), (0.9043, -0.9838, -1.314), (1.426, -2.515, -1.314), (2.0, -1.598, -1.314), (0.9651, -0.8753, -1.314), (2.061, -1.489, -1.314), (1.025, -0.7675, -1.314), (2.121, -1.381, -1.314), (1.079, -0.6717, -1.314), (2.175, -1.285, -1.314), (1.135, -0.572, -1.314), (2.231, -1.186, -1.314), (1.182, -0.4872, -1.314), (2.278, -1.101, -1.314), (1.238, -0.3872, -1.487), (2.334, -1.001, -1.487), (1.238, -0.3872, -1.314), (2.334, -1.001, -1.314), (-1.236, 0.3101, -1.4), (-0.103, -0.3551, -1.4), (-0.6775, -1.273, -1.4), (-1.81, -0.6075, -1.4), (0.0326, -0.44, -1.4), (-0.5419, -1.358, -1.4), (0.1426, -0.5089, -1.4), (-0.4319, -1.427, -1.4), (0.2319, -0.5648, -1.4), (-0.3426, -1.482, -1.4), (0.3294, -0.6258, -1.4), (-0.2451, -1.543, -1.4), (0.4387, -0.6942, -1.4), (-0.1358, -1.612, -1.4), (0.5368, -0.7557, -1.4), (-0.03767, -1.673, -1.4), (0.6352, -0.8173, -1.4), (0.06072, -1.735, -1.4), (0.178, -1.808, -1.4), (0.7525, -0.8907, -1.4), (0.305, -1.888, -1.4), (0.9043, -0.9838, -1.4), (1.426, -2.515, -1.4), (2.0, -1.598, -1.4), (0.9651, -0.8753, -1.4), (2.061, -1.489, -1.4), (1.025, -0.7675, -1.4), (2.121, -1.381, -1.4), (1.079, -0.6717, -1.4), (2.175, -1.285, -1.4), (1.135, -0.572, -1.4), (2.231, -1.186, -1.4), (1.182, -0.4872, -1.4), (2.278, -1.101, -1.4), (1.238, -0.3872, -1.4), (2.334, -1.001, -1.4), (1.298, -0.2804, -1.487), (2.394, -0.8941, -1.487), (1.298, -0.2804, -1.4), (2.394, -0.8941, -1.4)], [], [(399, 396, 1, 0), (396, 397, 2, 1), (10, 11, 15, 14), (398, 399, 0, 3), (0, 1, 2, 3), (7, 6, 5, 4), (4, 5, 9, 8), (5, 6, 10, 9), (6, 7, 11, 10), (7, 4, 8, 11), (20, 21, 25, 24), (3, 2, 12, 13), (398, 3, 13, 401), (17, 10, 14, 20), (8, 9, 16, 19), (9, 10, 17, 16), (11, 8, 19, 18), (14, 15, 21, 20), (11, 18, 21, 15), (27, 17, 20, 30), (32, 33, 37, 36), (13, 12, 22, 23), (401, 13, 23, 403), (30, 20, 24, 32), (19, 16, 26, 29), (16, 17, 27, 26), (18, 19, 29, 28), (18, 28, 31, 21), (39, 27, 30, 42), (24, 25, 33, 32), (21, 31, 33, 25), (42, 30, 32, 44), (46, 47, 51, 50), (23, 22, 34, 35), (403, 23, 35, 405), (44, 32, 36, 46), (29, 26, 38, 41), (26, 27, 39, 38), (28, 29, 41, 40), (28, 40, 43, 31), (31, 43, 45, 33), (53, 39, 42, 56), (56, 42, 44, 58), (36, 37, 47, 46), (33, 45, 47, 37), (58, 44, 46, 60), (62, 63, 67, 66), (35, 34, 48, 49), (405, 35, 49, 407), (60, 46, 50, 62), (41, 38, 52, 55), (38, 39, 53, 52), (40, 41, 55, 54), (40, 54, 57, 43), (43, 57, 59, 45), (45, 59, 61, 47), (69, 53, 56, 72), (72, 56, 58, 74), (74, 58, 60, 76), (50, 51, 63, 62), (47, 61, 63, 51), (76, 60, 62, 78), (80, 81, 85, 84), (49, 48, 64, 65), (407, 49, 65, 409), (78, 62, 66, 80), (55, 52, 68, 71), (52, 53, 69, 68), (54, 55, 71, 70), (54, 70, 73, 57), (57, 73, 75, 59), (59, 75, 77, 61), (61, 77, 79, 63), (87, 69, 72, 90), (90, 72, 74, 92), (92, 74, 76, 94), (94, 76, 78, 96), (66, 67, 81, 80), (63, 79, 81, 67), (96, 78, 80, 98), (100, 101, 105, 104), (65, 64, 82, 83), (409, 65, 83, 411), (98, 80, 84, 100), (71, 68, 86, 89), (68, 69, 87, 86), (70, 71, 89, 88), (70, 88, 91, 73), (73, 91, 93, 75), (75, 93, 95, 77), (77, 95, 97, 79), (79, 97, 99, 81), (107, 87, 90, 110), (110, 90, 92, 112), (112, 92, 94, 114), (114, 94, 96, 116), (116, 96, 98, 118), (84, 85, 101, 100), (81, 99, 101, 85), (118, 98, 100, 120), (83, 82, 102, 103), (411, 83, 103, 413), (120, 100, 104, 122), (89, 86, 106, 109), (86, 87, 107, 106), (88, 89, 109, 108), (88, 108, 111, 91), (91, 111, 113, 93), (93, 113, 115, 95), (95, 115, 117, 97), (97, 117, 119, 99), (99, 119, 121, 101), (129, 107, 110, 132), (132, 110, 112, 134), (134, 112, 114, 136), (136, 114, 116, 138), (138, 116, 118, 140), (140, 118, 120, 142), (104, 105, 123, 122), (101, 121, 123, 105), (142, 120, 122, 144), (164, 144, 147, 167), (123, 145, 127, 126), (413, 103, 124, 414), (167, 166, 170, 171), (109, 106, 128, 131), (106, 107, 129, 128), (108, 109, 131, 130), (108, 130, 133, 111), (111, 133, 135, 113), (113, 135, 137, 115), (115, 137, 139, 117), (117, 139, 141, 119), (119, 141, 143, 121), (121, 143, 145, 123), (149, 129, 132, 152), (152, 132, 134, 154), (154, 134, 136, 156), (156, 136, 138, 158), (158, 138, 140, 160), (160, 140, 142, 162), (162, 142, 144, 164), (103, 102, 125, 124), (122, 123, 126, 146), (144, 122, 146, 147), (131, 128, 148, 151), (128, 129, 149, 148), (130, 131, 151, 150), (130, 150, 153, 133), (133, 153, 155, 135), (135, 155, 157, 137), (137, 157, 159, 139), (139, 159, 161, 141), (141, 161, 163, 143), (143, 163, 165, 145), (188, 164, 167, 191), (145, 165, 166, 127), (147, 146, 126, 127, 166, 167), (173, 149, 152, 176), (176, 152, 154, 178), (178, 154, 156, 180), (180, 156, 158, 182), (182, 158, 160, 184), (184, 160, 162, 186), (186, 162, 164, 188), (193, 192, 196, 197), (191, 167, 171, 193), (414, 124, 168, 416), (124, 125, 169, 168), (151, 148, 172, 175), (148, 149, 173, 172), (150, 151, 175, 174), (150, 174, 177, 153), (153, 177, 179, 155), (155, 179, 181, 157), (157, 181, 183, 159), (159, 183, 185, 161), (161, 185, 187, 163), (163, 187, 189, 165), (165, 189, 190, 166), (214, 188, 191, 217), (199, 173, 176, 202), (202, 176, 178, 204), (204, 178, 180, 206), (206, 180, 182, 208), (208, 182, 184, 210), (210, 184, 186, 212), (212, 186, 188, 214), (171, 170, 192, 193), (217, 191, 193, 219), (166, 190, 192, 170), (419, 418, 194, 195), (219, 193, 197, 221), (416, 168, 194, 418), (168, 169, 195, 194), (175, 172, 198, 201), (172, 173, 199, 198), (174, 175, 201, 200), (174, 200, 203, 177), (177, 203, 205, 179), (179, 205, 207, 181), (181, 207, 209, 183), (183, 209, 211, 185), (185, 211, 213, 187), (187, 213, 215, 189), (189, 215, 216, 190), (190, 216, 218, 192), (242, 214, 217, 245), (227, 199, 202, 230), (230, 202, 204, 232), (232, 204, 206, 234), (234, 206, 208, 236), (236, 208, 210, 238), (238, 210, 212, 240), (240, 212, 214, 242), (245, 217, 219, 247), (197, 196, 220, 221), (219, 221, 225, 224), (192, 218, 220, 196), (250, 224, 225, 251), (195, 169, 222, 223), (419, 195, 223, 421), (247, 219, 224, 250), (201, 198, 226, 229), (198, 199, 227, 226), (200, 201, 229, 228), (200, 228, 231, 203), (203, 231, 233, 205), (205, 233, 235, 207), (207, 235, 237, 209), (209, 237, 239, 211), (211, 239, 241, 213), (213, 241, 243, 215), (215, 243, 244, 216), (216, 244, 246, 218), (221, 220, 248, 249), (218, 246, 248, 220), (272, 242, 245, 275), (257, 227, 230, 260), (260, 230, 232, 262), (262, 232, 234, 264), (264, 234, 236, 266), (266, 236, 238, 268), (268, 238, 240, 270), (270, 240, 242, 272), (275, 245, 247, 277), (250, 251, 255, 254), (221, 249, 251, 225), (277, 247, 250, 280), (282, 254, 255, 283), (223, 222, 252, 253), (421, 223, 253, 423), (280, 250, 254, 282), (229, 226, 256, 259), (226, 227, 257, 256), (228, 229, 259, 258), (228, 258, 261, 231), (231, 261, 263, 233), (233, 263, 265, 235), (235, 265, 267, 237), (237, 267, 269, 239), (239, 269, 271, 241), (241, 271, 273, 243), (243, 273, 274, 244), (244, 274, 276, 246), (249, 248, 278, 279), (246, 276, 278, 248), (249, 279, 281, 251), (304, 272, 275, 307), (289, 257, 260, 292), (292, 260, 262, 294), (294, 262, 264, 296), (296, 264, 266, 298), (298, 266, 268, 300), (300, 268, 270, 302), (302, 270, 272, 304), (307, 275, 277, 309), (309, 277, 280, 312), (282, 283, 287, 286), (251, 281, 283, 255), (312, 280, 282, 314), (316, 286, 287, 317), (253, 252, 284, 285), (423, 253, 285, 425), (314, 282, 286, 316), (259, 256, 288, 291), (256, 257, 289, 288), (258, 259, 291, 290), (258, 290, 293, 261), (261, 293, 295, 263), (263, 295, 297, 265), (265, 297, 299, 267), (267, 299, 301, 269), (269, 301, 303, 271), (271, 303, 305, 273), (273, 305, 306, 274), (274, 306, 308, 276), (279, 278, 310, 311), (276, 308, 310, 278), (279, 311, 313, 281), (281, 313, 315, 283), (338, 304, 307, 341), (323, 289, 292, 326), (326, 292, 294, 328), (328, 294, 296, 330), (330, 296, 298, 332), (332, 298, 300, 334), (334, 300, 302, 336), (336, 302, 304, 338), (341, 307, 309, 343), (343, 309, 312, 346), (346, 312, 314, 348), (316, 317, 321, 320), (283, 315, 317, 287), (348, 314, 316, 350), (352, 320, 321, 353), (285, 284, 318, 319), (425, 285, 319, 427), (350, 316, 320, 352), (291, 288, 322, 325), (288, 289, 323, 322), (290, 291, 325, 324), (290, 324, 327, 293), (293, 327, 329, 295), (295, 329, 331, 297), (297, 331, 333, 299), (299, 333, 335, 301), (301, 335, 337, 303), (303, 337, 339, 305), (305, 339, 340, 306), (306, 340, 342, 308), (311, 310, 344, 345), (308, 342, 344, 310), (311, 345, 347, 313), (313, 347, 349, 315), (315, 349, 351, 317), (374, 338, 341, 377), (359, 323, 326, 362), (362, 326, 328, 364), (364, 328, 330, 366), (366, 330, 332, 368), (368, 332, 334, 370), (370, 334, 336, 372), (372, 336, 338, 374), (377, 341, 343, 379), (379, 343, 346, 382), (382, 346, 348, 384), (384, 348, 350, 386), (352, 353, 357, 356), (317, 351, 353, 321), (386, 350, 352, 388), (390, 356, 357, 391), (319, 318, 354, 355), (427, 319, 355, 429), (388, 352, 356, 390), (325, 322, 358, 361), (322, 323, 359, 358), (324, 325, 361, 360), (324, 360, 363, 327), (327, 363, 365, 329), (329, 365, 367, 331), (331, 367, 369, 333), (333, 369, 371, 335), (335, 371, 373, 337), (337, 373, 375, 339), (339, 375, 376, 340), (340, 376, 378, 342), (345, 344, 380, 381), (342, 378, 380, 344), (345, 381, 383, 347), (347, 383, 385, 349), (349, 385, 387, 351), (351, 387, 389, 353), (412, 374, 377, 415), (397, 359, 362, 400), (400, 362, 364, 402), (402, 364, 366, 404), (404, 366, 368, 406), (406, 368, 370, 408), (408, 370, 372, 410), (410, 372, 374, 412), (415, 377, 379, 417), (417, 379, 382, 420), (420, 382, 384, 422), (422, 384, 386, 424), (424, 386, 388, 426), (390, 391, 395, 394), (353, 389, 391, 357), (426, 388, 390, 428), (430, 394, 395, 431), (355, 354, 392, 393), (429, 355, 393, 431), (428, 390, 394, 430), (361, 358, 396, 399), (358, 359, 397, 396), (360, 361, 399, 398), (360, 398, 401, 363), (363, 401, 403, 365), (365, 403, 405, 367), (367, 405, 407, 369), (369, 407, 409, 371), (371, 409, 411, 373), (373, 411, 413, 375), (375, 413, 414, 376), (376, 414, 416, 378), (381, 380, 418, 419), (378, 416, 418, 380), (381, 419, 421, 383), (383, 421, 423, 385), (385, 423, 425, 387), (387, 425, 427, 389), (389, 427, 429, 391), (102, 412, 415, 125), (2, 397, 400, 12), (12, 400, 402, 22), (22, 402, 404, 34), (34, 404, 406, 48), (48, 406, 408, 64), (64, 408, 410, 82), (82, 410, 412, 102), (125, 415, 417, 169), (169, 417, 420, 222), (222, 420, 422, 252), (252, 422, 424, 284), (284, 424, 426, 318), (318, 426, 428, 354), (430, 431, 435, 434), (391, 429, 431, 395), (354, 428, 430, 392), (432, 434, 435, 433), (393, 392, 432, 433), (431, 393, 433, 435), (392, 430, 434, 432)])
me_cubo_002.polygons.foreach_set('material_index', [0, 0, 0, 0, 0, 0, 0, 0, 1, 0, 0, 0, 0, 0, 0, 0, 0, 1, 0, 0, 0, 0, 0, 0, 0, 0, 0, 0, 0, 1, 0, 0, 0, 0, 0, 0, 0, 0, 0, 0, 0, 0, 0, 1, 0, 0, 0, 0, 0, 0, 0, 0, 0, 0, 0, 0, 0, 0, 0, 1, 0, 0, 0, 0, 0, 0, 0, 0, 0, 0, 0, 0, 0, 0, 0, 0, 0, 1, 0, 0, 0, 0, 0, 0, 0, 0, 0, 0, 0, 0, 0, 0, 0, 0, 0, 0, 0, 1, 0, 0, 0, 0, 0, 0, 0, 0, 0, 0, 0, 0, 0, 0, 0, 0, 0, 0, 0, 0, 1, 0, 0, 0, 0, 0, 0, 0, 0, 0, 0, 0, 0, 0, 0, 0, 0, 0, 0, 0, 0, 0, 0, 0, 0, 0, 0, 0, 0, 0, 0, 0, 0, 0, 0, 0, 0, 0, 0, 1, 0, 0, 0, 0, 0, 0, 0, 0, 0, 0, 0, 0, 0, 0, 0, 0, 0, 0, 0, 0, 0, 0, 0, 0, 0, 0, 0, 0, 0, 0, 1, 0, 0, 0, 1, 0, 0, 0, 0, 0, 0, 0, 0, 0, 0, 0, 0, 0, 0, 0, 0, 0, 0, 0, 0, 0, 0, 0, 0, 0, 0, 1, 0, 0, 0, 0, 0, 0, 0, 0, 0, 0, 0, 0, 0, 0, 0, 0, 0, 0, 0, 0, 0, 0, 0, 0, 0, 0, 0, 0, 0, 1, 0, 0, 0, 0, 0, 0, 0, 0, 0, 0, 0, 0, 0, 0, 0, 0, 0, 0, 0, 0, 0, 0, 0, 0, 0, 0, 0, 0, 0, 0, 0, 1, 0, 0, 0, 0, 0, 0, 0, 0, 0, 0, 0, 0, 0, 0, 0, 0, 0, 0, 0, 0, 0, 0, 0, 0, 0, 0, 0, 0, 0, 0, 0, 0, 0, 1, 0, 0, 0, 0, 0, 0, 0, 0, 0, 0, 0, 0, 0, 0, 0, 0, 0, 0, 0, 0, 0, 0, 0, 0, 0, 0, 0, 0, 0, 0, 0, 0, 0, 0, 0, 1, 0, 0, 0, 0, 0, 0, 0, 0, 0, 0, 0, 0, 0, 0, 0, 0, 0, 0, 0, 0, 0, 0, 0, 0, 0, 0, 0, 0, 0, 0, 0, 0, 0, 0, 0, 0, 0, 1, 0, 0, 0, 0, 0, 0, 0, 0, 0, 0, 0, 0, 0, 0, 0, 0, 0, 0, 0, 0, 0, 0, 0, 0, 0, 0, 0, 0, 0, 0, 0, 0, 0, 0, 0, 0, 0, 0, 0, 1, 0, 0, 0])
_uv = me_cubo_002.uv_layers.new(name='UVMap')
_uv.uv.foreach_set('vector', [-1.234, 1.839, -1.234, 3.094, -1.333, 3.094, -1.333, 1.839, -0.3044, -2.579, -0.3044, -1.056, -0.4043, -1.056, -0.4043, -2.579, 1.142, 3.033, 1.142, 1.777, 1.326, 1.777, 1.326, 3.033, 0.5609, 0.2537, 0.5609, 1.777, 0.4611, 1.777, 0.4611, 0.2537, -2.483, -2.579, -1.237, -2.518, -1.268, -0.9943, -2.514, -1.056, -0.4043, 1.813, 0.8426, 1.777, 0.8426, 3.302, -0.4043, 3.337, 3.579, -2.579, 3.579, -1.324, 3.511, -1.324, 3.511, -2.579, 2.072, -2.579, 2.072, -1.056, 2.004, -1.056, 2.004, -2.579, 0.2586, 1.252, 0.2586, -0.5379, 0.2752, -0.5379, 0.2752, 1.252, 1.326, 1.639, 1.326, 0.1153, 1.395, 0.1153, 1.395, 1.639, 2.277, 1.068, 2.277, 2.324, 2.127, 2.324, 2.127, 1.068, -2.514, -1.056, -1.268, -0.9943, -1.277, -0.8089, -2.523, -0.8702, 0.5609, 0.2537, 0.4611, 0.2537, 0.4611, 0.06809, 0.5609, 0.06809, 1.944, -1.056, 2.004, -1.056, 2.004, -0.87, 1.944, -0.87, 3.511, -2.579, 3.511, -1.324, 3.451, -1.324, 3.451, -2.579, 2.004, -2.579, 2.004, -1.056, 1.944, -1.056, 1.944, -2.579, 1.395, 1.639, 1.395, 0.1153, 1.455, 0.1153, 1.455, 1.639, 0.2752, 1.252, 0.2752, -0.5379, 0.2898, -0.5379, 0.2898, 1.252, 1.395, 1.639, 1.455, 1.639, 1.455, 1.825, 1.395, 1.825, 1.86, -1.056, 1.944, -1.056, 1.944, -0.87, 1.86, -0.87, 0.9695, 1.777, 0.9695, 3.033, 0.8482, 3.033, 0.8482, 1.777, -2.523, -0.8702, -1.277, -0.8089, -1.285, -0.6585, -2.531, -0.7198, 0.5609, 0.06809, 0.4611, 0.06809, 0.4611, -0.08245, 0.5609, -0.08245, 1.86, -0.87, 1.944, -0.87, 1.944, -0.7195, 1.86, -0.7195, 3.451, -2.579, 3.451, -1.324, 3.367, -1.324, 3.367, -2.579, 1.944, -2.579, 1.944, -1.056, 1.86, -1.056, 1.86, -2.579, 1.455, 1.639, 1.455, 0.1153, 1.539, 0.1153, 1.539, 1.639, 1.455, 1.639, 1.539, 1.639, 1.539, 1.825, 1.455, 1.825, 1.761, -1.056, 1.86, -1.056, 1.86, -0.87, 1.761, -0.87, 0.2212, -0.5379, 0.2212, 1.252, 0.2009, 1.252, 0.2009, -0.5379, 1.455, 1.825, 1.539, 1.825, 1.539, 1.975, 1.455, 1.975, 1.761, -0.87, 1.86, -0.87, 1.86, -0.7195, 1.761, -0.7195, 2.951, 1.068, 2.951, 2.324, 2.819, 2.324, 2.819, 1.068, -2.531, -0.7198, -1.285, -0.6585, -1.291, -0.5365, -2.536, -0.5978, 0.5609, -0.08245, 0.4611, -0.08245, 0.4611, -0.2046, 0.5609, -0.2046, 1.761, -0.7195, 1.86, -0.7195, 1.86, -0.5973, 1.761, -0.5973, 3.367, -2.579, 3.367, -1.324, 3.268, -1.324, 3.268, -2.579, 1.86, -2.579, 1.86, -1.056, 1.761, -1.056, 1.761, -2.579, 1.539, 1.639, 1.539, 0.1153, 1.638, 0.1153, 1.638, 1.639, 1.539, 1.639, 1.638, 1.639, 1.638, 1.825, 1.539, 1.825, 1.539, 1.825, 1.638, 1.825, 1.638, 1.975, 1.539, 1.975, 1.681, -1.056, 1.761, -1.056, 1.761, -0.87, 1.681, -0.87, 1.681, -0.87, 1.761, -0.87, 1.761, -0.7195, 1.681, -0.7195, 0.1125, -0.5379, 0.1125, 1.252, 0.08855, 1.252, 0.08855, -0.5379, 1.539, 1.975, 1.638, 1.975, 1.638, 2.097, 1.539, 2.097, 1.681, -0.7195, 1.761, -0.7195, 1.761, -0.5973, 1.681, -0.5973, 2.277, 2.324, 2.277, 1.068, 2.425, 1.068, 2.425, 2.324, -2.536, -0.5978, -1.291, -0.5365, -1.297, -0.4032, -2.543, -0.4645, 0.5609, -0.2046, 0.4611, -0.2046, 0.4611, -0.3381, 0.5609, -0.3381, 1.681, -0.5973, 1.761, -0.5973, 1.761, -0.4638, 1.681, -0.4638, 3.268, -2.579, 3.268, -1.324, 3.188, -1.324, 3.188, -2.579, 1.761, -2.579, 1.761, -1.056, 1.681, -1.056, 1.681, -2.579, 1.638, 1.639, 1.638, 0.1153, 1.718, 0.1153, 1.718, 1.639, 1.638, 1.639, 1.718, 1.639, 1.718, 1.825, 1.638, 1.825, 1.638, 1.825, 1.718, 1.825, 1.718, 1.975, 1.638, 1.975, 1.638, 1.975, 1.718, 1.975, 1.718, 2.097, 1.638, 2.097, 1.588, -1.056, 1.681, -1.056, 1.681, -0.87, 1.588, -0.87, 1.588, -0.87, 1.681, -0.87, 1.681, -0.7195, 1.588, -0.7195, 1.588, -0.7195, 1.681, -0.7195, 1.681, -0.5973, 1.588, -0.5973, 0.2408, -0.5379, 0.2408, 1.252, 0.2212, 1.252, 0.2212, -0.5379, 1.638, 2.097, 1.718, 2.097, 1.718, 2.231, 1.638, 2.231, 1.588, -0.5973, 1.681, -0.5973, 1.681, -0.4638, 1.588, -0.4638, 2.685, 2.324, 2.685, 1.068, 2.819, 1.068, 2.819, 2.324, -2.543, -0.4645, -1.297, -0.4032, -1.304, -0.2538, -2.55, -0.3151, 0.5609, -0.3381, 0.4611, -0.3381, 0.4611, -0.4877, 0.5609, -0.4877, 1.588, -0.4638, 1.681, -0.4638, 1.681, -0.3143, 1.588, -0.3143, 3.188, -2.579, 3.188, -1.324, 3.096, -1.324, 3.096, -2.579, 1.681, -2.579, 1.681, -1.056, 1.588, -1.056, 1.588, -2.579, 1.718, 1.639, 1.718, 0.1153, 1.81, 0.1153, 1.81, 1.639, 1.718, 1.639, 1.81, 1.639, 1.81, 1.825, 1.718, 1.825, 1.718, 1.825, 1.81, 1.825, 1.81, 1.975, 1.718, 1.975, 1.718, 1.975, 1.81, 1.975, 1.81, 2.097, 1.718, 2.097, 1.718, 2.097, 1.81, 2.097, 1.81, 2.231, 1.718, 2.231, 1.495, -1.056, 1.588, -1.056, 1.588, -0.87, 1.495, -0.87, 1.495, -0.87, 1.588, -0.87, 1.588, -0.7195, 1.495, -0.7195, 1.495, -0.7195, 1.588, -0.7195, 1.588, -0.5973, 1.495, -0.5973, 1.495, -0.5973, 1.588, -0.5973, 1.588, -0.4638, 1.495, -0.4638, 0.2009, -0.5379, 0.2009, 1.252, 0.1785, 1.252, 0.1785, -0.5379, 1.718, 2.231, 1.81, 2.231, 1.81, 2.38, 1.718, 2.38, 1.495, -0.4638, 1.588, -0.4638, 1.588, -0.3143, 1.495, -0.3143, 2.685, 1.068, 2.685, 2.324, 2.552, 2.324, 2.552, 1.068, -2.55, -0.3151, -1.304, -0.2538, -1.311, -0.1196, -2.557, -0.1809, 0.5609, -0.4877, 0.4611, -0.4877, 0.4611, -0.622, 0.5609, -0.622, 1.495, -0.3143, 1.588, -0.3143, 1.588, -0.1799, 1.495, -0.1799, 3.096, -2.579, 3.096, -1.324, 3.002, -1.324, 3.002, -2.579, 1.588, -2.579, 1.588, -1.056, 1.495, -1.056, 1.495, -2.579, 1.81, 1.639, 1.81, 0.1153, 1.904, 0.1153, 1.904, 1.639, 1.81, 1.639, 1.904, 1.639, 1.904, 1.825, 1.81, 1.825, 1.81, 1.825, 1.904, 1.825, 1.904, 1.975, 1.81, 1.975, 1.81, 1.975, 1.904, 1.975, 1.904, 2.097, 1.81, 2.097, 1.81, 2.097, 1.904, 2.097, 1.904, 2.231, 1.81, 2.231, 1.81, 2.231, 1.904, 2.231, 1.904, 2.38, 1.81, 2.38, 1.4, -1.056, 1.495, -1.056, 1.495, -0.87, 1.4, -0.87, 1.4, -0.87, 1.495, -0.87, 1.495, -0.7195, 1.4, -0.7195, 1.4, -0.7195, 1.495, -0.7195, 1.495, -0.5973, 1.4, -0.5973, 1.4, -0.5973, 1.495, -0.5973, 1.495, -0.4638, 1.4, -0.4638, 1.4, -0.4638, 1.495, -0.4638, 1.495, -0.3143, 1.4, -0.3143, 0.1559, 1.252, 0.1559, -0.5379, 0.1785, -0.5379, 0.1785, 1.252, 1.81, 2.38, 1.904, 2.38, 1.904, 2.515, 1.81, 2.515, 1.4, -0.3143, 1.495, -0.3143, 1.495, -0.1799, 1.4, -0.1799, -2.557, -0.1809, -1.311, -0.1196, -1.317, 0.01487, -2.563, -0.04642, 0.5609, -0.622, 0.4611, -0.622, 0.4611, -0.7567, 0.5609, -0.7567, 1.4, -0.1799, 1.495, -0.1799, 1.495, -0.04528, 1.4, -0.04528, 3.002, -2.579, 3.002, -1.324, 2.907, -1.324, 2.907, -2.579, 1.495, -2.579, 1.495, -1.056, 1.4, -1.056, 1.4, -2.579, 1.904, 1.639, 1.904, 0.1153, 1.999, 0.1153, 1.999, 1.639, 1.904, 1.639, 1.999, 1.639, 1.999, 1.825, 1.904, 1.825, 1.904, 1.825, 1.999, 1.825, 1.999, 1.975, 1.904, 1.975, 1.904, 1.975, 1.999, 1.975, 1.999, 2.097, 1.904, 2.097, 1.904, 2.097, 1.999, 2.097, 1.999, 2.231, 1.904, 2.231, 1.904, 2.231, 1.999, 2.231, 1.999, 2.38, 1.904, 2.38, 1.904, 2.38, 1.999, 2.38, 1.999, 2.515, 1.904, 2.515, 1.326, -1.056, 1.4, -1.056, 1.4, -0.87, 1.326, -0.87, 1.326, -0.87, 1.4, -0.87, 1.4, -0.7195, 1.326, -0.7195, 1.326, -0.7195, 1.4, -0.7195, 1.4, -0.5973, 1.326, -0.5973, 1.326, -0.5973, 1.4, -0.5973, 1.4, -0.4638, 1.326, -0.4638, 1.326, -0.4638, 1.4, -0.4638, 1.4, -0.3143, 1.326, -0.3143, 1.326, -0.3143, 1.4, -0.3143, 1.4, -0.1799, 1.326, -0.1799, 0.1559, -0.5379, 0.1559, 1.252, 0.1328, 1.252, 0.1328, -0.5379, 1.904, 2.515, 1.999, 2.515, 1.999, 2.649, 1.904, 2.649, 1.326, -0.1799, 1.4, -0.1799, 1.4, -0.04528, 1.326, -0.04528, -2.579, -2.579, -2.579, -2.579, -2.579, -2.579, -2.579, -2.579, 1.999, 2.649, 2.072, 2.649, 2.072, 2.81, 1.999, 2.81, 0.5609, -0.7567, 0.4611, -0.7567, 0.4611, -0.9172, 0.5609, -0.9172, 1.142, 1.777, 1.142, 3.033, 0.9695, 3.033, 0.9695, 1.777, 2.907, -2.579, 2.907, -1.324, 2.834, -1.324, 2.834, -2.579, 1.4, -2.579, 1.4, -1.056, 1.326, -1.056, 1.326, -2.579, 1.999, 1.639, 1.999, 0.1153, 2.072, 0.1153, 2.072, 1.639, 1.999, 1.639, 2.072, 1.639, 2.072, 1.825, 1.999, 1.825, 1.999, 1.825, 2.072, 1.825, 2.072, 1.975, 1.999, 1.975, 1.999, 1.975, 2.072, 1.975, 2.072, 2.097, 1.999, 2.097, 1.999, 2.097, 2.072, 2.097, 2.072, 2.231, 1.999, 2.231, 1.999, 2.231, 2.072, 2.231, 2.072, 2.38, 1.999, 2.38, 1.999, 2.38, 2.072, 2.38, 2.072, 2.515, 1.999, 2.515, 1.999, 2.515, 2.072, 2.515, 2.072, 2.649, 1.999, 2.649, -2.579, -2.579, -2.579, -2.579, -2.579, -2.579, -2.579, -2.579, -2.579, -2.579, -2.579, -2.579, -2.579, -2.579, -2.579, -2.579, -2.579, -2.579, -2.579, -2.579, -2.579, -2.579, -2.579, -2.579, -2.579, -2.579, -2.579, -2.579, -2.579, -2.579, -2.579, -2.579, -2.579, -2.579, -2.579, -2.579, -2.579, -2.579, -2.579, -2.579, -2.579, -2.579, -2.579, -2.579, -2.579, -2.579, -2.579, -2.579, -2.579, -2.579, -2.579, -2.579, -2.579, -2.579, -2.579, -2.579, -2.563, -0.04642, -1.317, 0.01487, -1.325, 0.1752, -2.571, 0.1139, 2.55, -0.3888, 2.55, 0.8671, 2.391, 0.8671, 2.391, -0.3888, 1.326, -0.04528, 1.4, -0.04528, 1.4, 0.1153, 1.326, 0.1153, -2.579, -2.579, -2.579, -2.579, -2.579, -2.579, -2.579, -2.579, -2.579, -2.579, -2.579, -2.579, -2.579, -2.579, -2.579, -2.579, -2.579, -2.579, -2.579, -2.579, -2.579, -2.579, -2.579, -2.579, -2.579, -2.579, -2.579, -2.579, -2.579, -2.579, -2.579, -2.579, -2.579, -2.579, -2.579, -2.579, -2.579, -2.579, -2.579, -2.579, -2.579, -2.579, -2.579, -2.579, -2.579, -2.579, -2.579, -2.579, -2.579, -2.579, -2.579, -2.579, -2.579, -2.579, -2.579, -2.579, -2.579, -2.579, -2.579, -2.579, -2.579, -2.579, -2.579, -2.579, -2.579, -2.579, -2.579, -2.579, -2.579, -2.579, -2.579, -2.579, -2.579, -2.579, -2.579, -2.579, -2.579, -2.579, -2.579, -2.579, 0.3574, -0.04528, 0.4611, -0.04528, 0.4611, 0.1153, 0.3574, 0.1153, -2.579, -2.579, -2.579, -2.579, -2.579, -2.579, -2.579, -2.579, 0.2586, 1.252, 0.2408, 1.252, 0.2408, -0.5379, 0.2586, -0.5379, 0.2586, -0.5379, 0.2586, 1.252, 0.3574, -1.056, 0.4611, -1.056, 0.4611, -0.87, 0.3574, -0.87, 0.3574, -0.87, 0.4611, -0.87, 0.4611, -0.7195, 0.3574, -0.7195, 0.3574, -0.7195, 0.4611, -0.7195, 0.4611, -0.5973, 0.3574, -0.5973, 0.3574, -0.5973, 0.4611, -0.5973, 0.4611, -0.4638, 0.3574, -0.4638, 0.3574, -0.4638, 0.4611, -0.4638, 0.4611, -0.3143, 0.3574, -0.3143, 0.3574, -0.3143, 0.4611, -0.3143, 0.4611, -0.1799, 0.3574, -0.1799, 0.3574, -0.1799, 0.4611, -0.1799, 0.4611, -0.04528, 0.3574, -0.04528, -1.333, 3.295, -2.579, 3.357, -2.579, 1.9, -1.333, 1.839, 0.3574, 0.1153, 0.4611, 0.1153, 0.4611, 0.289, 0.3574, 0.3219, 0.5609, -0.9172, 0.4611, -0.9172, 0.4611, -1.091, 0.5609, -1.091, -2.571, 0.1139, -1.325, 0.1752, -1.333, 0.3817, -2.579, 0.2875, -0.4681, 1.839, -0.4681, 3.094, -0.5719, 3.094, -0.5719, 1.839, 0.4611, -2.579, 0.4611, -1.056, 0.3574, -1.056, 0.3574, -2.579, 1.326, 0.2537, 1.326, 1.777, 1.223, 1.777, 1.223, 0.2537, 1.326, 0.2537, 1.223, 0.2537, 1.223, 0.06809, 1.326, 0.06809, 1.326, 0.06809, 1.223, 0.06809, 1.223, -0.08245, 1.326, -0.08245, 1.326, -0.08245, 1.223, -0.08245, 1.223, -0.2046, 1.326, -0.2046, 1.326, -0.2046, 1.223, -0.2046, 1.223, -0.3381, 1.326, -0.3381, 1.326, -0.3381, 1.223, -0.3381, 1.223, -0.4877, 1.326, -0.4877, 1.326, -0.4877, 1.223, -0.4877, 1.223, -0.622, 1.326, -0.622, 1.326, -0.622, 1.223, -0.622, 1.223, -0.7567, 1.326, -0.7567, 1.326, -0.7567, 1.223, -0.7567, 1.223, -0.9172, 1.326, -0.9172, 0.2713, -0.04528, 0.3574, -0.04528, 0.3574, 0.1153, 0.2713, 0.1153, 0.2713, -1.056, 0.3574, -1.056, 0.3574, -0.87, 0.2713, -0.87, 0.2713, -0.87, 0.3574, -0.87, 0.3574, -0.7195, 0.2713, -0.7195, 0.2713, -0.7195, 0.3574, -0.7195, 0.3574, -0.5973, 0.2713, -0.5973, 0.2713, -0.5973, 0.3574, -0.5973, 0.3574, -0.4638, 0.2713, -0.4638, 0.2713, -0.4638, 0.3574, -0.4638, 0.3574, -0.3143, 0.2713, -0.3143, 0.2713, -0.3143, 0.3574, -0.3143, 0.3574, -0.1799, 0.2713, -0.1799, 0.2713, -0.1799, 0.3574, -0.1799, 0.3574, -0.04528, 0.2713, -0.04528, 0.06766, -0.5352, 0.06766, 1.254, 0.04226, 1.252, 0.04226, -0.5379, 0.2713, 0.1153, 0.3574, 0.1153, 0.3574, 0.3219, 0.2713, 0.3219, 1.326, -0.9172, 1.223, -0.9172, 1.223, -1.124, 1.326, -1.091, 2.172, -1.644, 2.172, -0.3889, 2.072, -0.3889, 2.072, -1.644, 0.08855, 1.538, 0.06766, 1.538, 0.06766, -0.5379, 0.08855, -0.5379, 0.5609, -1.091, 0.4611, -1.091, 0.4611, -2.579, 0.5609, -2.579, -2.579, 0.2875, -1.333, 0.3817, -1.333, 1.839, -2.579, 1.777, -0.5719, 1.839, -0.5719, 3.094, -0.6579, 3.094, -0.6579, 1.839, 0.3574, -2.579, 0.3574, -1.056, 0.2713, -1.056, 0.2713, -2.579, 1.223, 0.2537, 1.223, 1.777, 1.137, 1.777, 1.137, 0.2537, 1.223, 0.2537, 1.137, 0.2537, 1.137, 0.06809, 1.223, 0.06809, 1.223, 0.06809, 1.137, 0.06809, 1.137, -0.08245, 1.223, -0.08245, 1.223, -0.08245, 1.137, -0.08245, 1.137, -0.2046, 1.223, -0.2046, 1.223, -0.2046, 1.137, -0.2046, 1.137, -0.3381, 1.223, -0.3381, 1.223, -0.3381, 1.137, -0.3381, 1.137, -0.4877, 1.223, -0.4877, 1.223, -0.4877, 1.137, -0.4877, 1.137, -0.622, 1.223, -0.622, 1.223, -0.622, 1.137, -0.622, 1.137, -0.7567, 1.223, -0.7567, 1.223, -0.7567, 1.137, -0.7567, 1.137, -0.9172, 1.223, -0.9172, 1.223, -0.9172, 1.137, -0.9172, 1.137, -1.091, 1.223, -1.124, 0.1785, -0.04528, 0.2713, -0.04528, 0.2713, 0.1153, 0.1785, 0.1153, 0.1785, -1.056, 0.2713, -1.056, 0.2713, -0.87, 0.1785, -0.87, 0.1785, -0.87, 0.2713, -0.87, 0.2713, -0.7195, 0.1785, -0.7195, 0.1785, -0.7195, 0.2713, -0.7195, 0.2713, -0.5973, 0.1785, -0.5973, 0.1785, -0.5973, 0.2713, -0.5973, 0.2713, -0.4638, 0.1785, -0.4638, 0.1785, -0.4638, 0.2713, -0.4638, 0.2713, -0.3143, 0.1785, -0.3143, 0.1785, -0.3143, 0.2713, -0.3143, 0.2713, -0.1799, 0.1785, -0.1799, 0.1785, -0.1799, 0.2713, -0.1799, 0.2713, -0.04528, 0.1785, -0.04528, 0.1785, 0.1153, 0.2713, 0.1153, 0.2713, 0.3219, 0.1785, 0.3219, 2.834, -1.644, 2.834, -0.3888, 2.748, -0.3888, 2.748, -1.644, 2.834, 1.068, 2.834, -0.3889, 2.977, -0.3889, 2.977, 1.068, 1.223, -1.124, 1.137, -1.091, 1.137, -2.579, 1.223, -2.579, -0.002747, -0.5379, 0.01977, -0.5379, 0.01977, 1.538, -0.002747, 1.538, -1.333, 1.839, -1.333, 0.3817, -1.19, 0.3817, -1.19, 1.839, 2.172, -1.644, 2.072, -1.644, 2.072, -1.789, 2.172, -1.789, 2.927, -0.3889, 2.834, -0.3889, 2.834, -0.5332, 2.927, -0.5332, -0.6579, 1.839, -0.6579, 3.094, -0.7507, 3.094, -0.7507, 1.839, 0.2713, -2.579, 0.2713, -1.056, 0.1785, -1.056, 0.1785, -2.579, 1.137, 0.2537, 1.137, 1.777, 1.044, 1.777, 1.044, 0.2537, 1.137, 0.2537, 1.044, 0.2537, 1.044, 0.06809, 1.137, 0.06809, 1.137, 0.06809, 1.044, 0.06809, 1.044, -0.08245, 1.137, -0.08245, 1.137, -0.08245, 1.044, -0.08245, 1.044, -0.2046, 1.137, -0.2046, 1.137, -0.2046, 1.044, -0.2046, 1.044, -0.3381, 1.137, -0.3381, 1.137, -0.3381, 1.044, -0.3381, 1.044, -0.4877, 1.137, -0.4877, 1.137, -0.4877, 1.044, -0.4877, 1.044, -0.622, 1.137, -0.622, 1.137, -0.622, 1.044, -0.622, 1.044, -0.7567, 1.137, -0.7567, 1.137, -0.7567, 1.044, -0.7567, 1.044, -0.9172, 1.137, -0.9172, 1.137, -0.9172, 1.044, -0.9172, 1.044, -1.091, 1.137, -1.091, 2.748, -1.644, 2.748, -0.3888, 2.655, -0.3888, 2.655, -1.644, 1.137, -1.091, 1.044, -1.091, 1.044, -2.579, 1.137, -2.579, 0.08587, -0.04528, 0.1785, -0.04528, 0.1785, 0.1153, 0.08587, 0.1153, 0.08587, -1.056, 0.1785, -1.056, 0.1785, -0.87, 0.08587, -0.87, 0.08587, -0.87, 0.1785, -0.87, 0.1785, -0.7195, 0.08587, -0.7195, 0.08587, -0.7195, 0.1785, -0.7195, 0.1785, -0.5973, 0.08587, -0.5973, 0.08587, -0.5973, 0.1785, -0.5973, 0.1785, -0.4638, 0.08587, -0.4638, 0.08587, -0.4638, 0.1785, -0.4638, 0.1785, -0.3143, 0.08587, -0.3143, 0.08587, -0.3143, 0.1785, -0.3143, 0.1785, -0.1799, 0.08587, -0.1799, 0.08587, -0.1799, 0.1785, -0.1799, 0.1785, -0.04528, 0.08587, -0.04528, 0.08587, 0.1153, 0.1785, 0.1153, 0.1785, 0.3219, 0.08587, 0.3219, 2.691, 1.068, 2.691, -0.3888, 2.834, -0.3888, 2.834, 1.068, 2.748, -1.644, 2.655, -1.644, 2.655, -1.788, 2.748, -1.788, 3.019, -0.3889, 2.927, -0.3889, 2.927, -0.5332, 3.019, -0.5332, 0.04226, 1.538, 0.01977, 1.538, 0.01977, -0.5379, 0.04226, -0.5379, -1.19, 1.839, -1.19, 0.3817, -1.047, 0.3817, -1.047, 1.839, 2.172, -1.789, 2.072, -1.789, 2.072, -1.932, 2.172, -1.932, 3.019, -0.5332, 2.927, -0.5332, 2.927, -0.6766, 3.019, -0.6766, -0.7507, 1.839, -0.7507, 3.094, -0.8434, 3.094, -0.8434, 1.839, 0.1785, -2.579, 0.1785, -1.056, 0.08587, -1.056, 0.08587, -2.579, 1.044, 0.2537, 1.044, 1.777, 0.9512, 1.777, 0.9512, 0.2537, 1.044, 0.2537, 0.9512, 0.2537, 0.9512, 0.06809, 1.044, 0.06809, 1.044, 0.06809, 0.9512, 0.06809, 0.9512, -0.08245, 1.044, -0.08245, 1.044, -0.08245, 0.9512, -0.08245, 0.9512, -0.2046, 1.044, -0.2046, 1.044, -0.2046, 0.9512, -0.2046, 0.9512, -0.3381, 1.044, -0.3381, 1.044, -0.3381, 0.9512, -0.3381, 0.9512, -0.4877, 1.044, -0.4877, 1.044, -0.4877, 0.9512, -0.4877, 0.9512, -0.622, 1.044, -0.622, 1.044, -0.622, 0.9512, -0.622, 0.9512, -0.7567, 1.044, -0.7567, 1.044, -0.7567, 0.9512, -0.7567, 0.9512, -0.9172, 1.044, -0.9172, 1.044, -0.9172, 0.9512, -0.9172, 0.9512, -1.091, 1.044, -1.091, 2.655, -1.644, 2.655, -0.3888, 2.562, -0.3888, 2.562, -1.644, 1.044, -1.091, 0.9512, -1.091, 0.9512, -2.579, 1.044, -2.579, 2.655, -1.644, 2.562, -1.644, 2.562, -1.788, 2.655, -1.788, -0.01691, -0.04528, 0.08587, -0.04528, 0.08587, 0.1153, -0.01691, 0.1153, -0.01691, -1.056, 0.08587, -1.056, 0.08587, -0.87, -0.01691, -0.87, -0.01691, -0.87, 0.08587, -0.87, 0.08587, -0.7195, -0.01691, -0.7195, -0.01691, -0.7195, 0.08587, -0.7195, 0.08587, -0.5973, -0.01691, -0.5973, -0.01691, -0.5973, 0.08587, -0.5973, 0.08587, -0.4638, -0.01691, -0.4638, -0.01691, -0.4638, 0.08587, -0.4638, 0.08587, -0.3143, -0.01691, -0.3143, -0.01691, -0.3143, 0.08587, -0.3143, 0.08587, -0.1799, -0.01691, -0.1799, -0.01691, -0.1799, 0.08587, -0.1799, 0.08587, -0.04528, -0.01691, -0.04528, -0.01691, 0.1153, 0.08587, 0.1153, 0.08587, 0.3219, -0.01691, 0.3219, 3.122, -0.3889, 3.019, -0.3889, 3.019, -0.5332, 3.122, -0.5332, 2.425, 2.525, 2.425, 1.068, 2.552, 1.068, 2.552, 2.525, 2.655, -1.788, 2.562, -1.788, 2.562, -1.932, 2.655, -1.932, 3.122, -0.5332, 3.019, -0.5332, 3.019, -0.6766, 3.122, -0.6766, -0.07614, -0.5379, -0.0512, -0.5379, -0.0512, 1.538, -0.07614, 1.538, -1.047, 1.839, -1.047, 0.3817, -0.921, 0.3817, -0.921, 1.839, 2.172, -1.932, 2.072, -1.932, 2.072, -2.059, 2.172, -2.059, 3.122, -0.6766, 3.019, -0.6766, 3.019, -0.8039, 3.122, -0.8039, -0.8434, 1.839, -0.8434, 3.094, -0.9461, 3.094, -0.9461, 1.839, 0.08587, -2.579, 0.08587, -1.056, -0.01691, -1.056, -0.01691, -2.579, 0.9512, 0.2537, 0.9512, 1.777, 0.8485, 1.777, 0.8485, 0.2537, 0.9512, 0.2537, 0.8485, 0.2537, 0.8485, 0.06809, 0.9512, 0.06809, 0.9512, 0.06809, 0.8485, 0.06809, 0.8485, -0.08245, 0.9512, -0.08245, 0.9512, -0.08245, 0.8485, -0.08245, 0.8485, -0.2046, 0.9512, -0.2046, 0.9512, -0.2046, 0.8485, -0.2046, 0.8485, -0.3381, 0.9512, -0.3381, 0.9512, -0.3381, 0.8485, -0.3381, 0.8485, -0.4877, 0.9512, -0.4877, 0.9512, -0.4877, 0.8485, -0.4877, 0.8485, -0.622, 0.9512, -0.622, 0.9512, -0.622, 0.8485, -0.622, 0.8485, -0.7567, 0.9512, -0.7567, 0.9512, -0.7567, 0.8485, -0.7567, 0.8485, -0.9172, 0.9512, -0.9172, 0.9512, -0.9172, 0.8485, -0.9172, 0.8485, -1.091, 0.9512, -1.091, 2.562, -1.644, 2.562, -0.3888, 2.459, -0.3889, 2.459, -1.644, 0.9512, -1.091, 0.8485, -1.091, 0.8485, -2.579, 0.9512, -2.579, 2.562, -1.644, 2.459, -1.644, 2.46, -1.788, 2.562, -1.788, 2.562, -1.788, 2.46, -1.788, 2.46, -1.932, 2.562, -1.932, -0.1007, -0.04528, -0.01691, -0.04528, -0.01691, 0.1153, -0.1007, 0.1153, -0.1007, -1.056, -0.01691, -1.056, -0.01691, -0.87, -0.1007, -0.87, -0.1007, -0.87, -0.01691, -0.87, -0.01691, -0.7195, -0.1007, -0.7195, -0.1007, -0.7195, -0.01691, -0.7195, -0.01691, -0.5973, -0.1007, -0.5973, -0.1007, -0.5973, -0.01691, -0.5973, -0.01691, -0.4638, -0.1007, -0.4638, -0.1007, -0.4638, -0.01691, -0.4638, -0.01691, -0.3143, -0.1007, -0.3143, -0.1007, -0.3143, -0.01691, -0.3143, -0.01691, -0.1799, -0.1007, -0.1799, -0.1007, -0.1799, -0.01691, -0.1799, -0.01691, -0.04528, -0.1007, -0.04528, -0.1007, 0.1153, -0.01691, 0.1153, -0.01691, 0.3219, -0.1007, 0.3219, 3.206, -0.3889, 3.122, -0.3889, 3.122, -0.5332, 3.206, -0.5332, 3.206, -0.5332, 3.122, -0.5332, 3.122, -0.6766, 3.206, -0.6766, 2.127, 1.068, 2.127, -0.3888, 2.259, -0.3888, 2.259, 1.068, 2.562, -1.932, 2.46, -1.932, 2.46, -2.059, 2.562, -2.059, 3.206, -0.6766, 3.122, -0.6766, 3.122, -0.8039, 3.206, -0.8039, 0.1328, 1.538, 0.1125, 1.538, 0.1125, -0.5379, 0.1328, -0.5379, -0.921, 1.839, -0.921, 0.3817, -0.7893, 0.3817, -0.7893, 1.839, 2.172, -2.059, 2.072, -2.059, 2.072, -2.192, 2.172, -2.192, 3.206, -0.8039, 3.122, -0.8039, 3.122, -0.9364, 3.206, -0.9364, -0.9461, 1.839, -0.9461, 3.094, -1.03, 3.094, -1.03, 1.839, -0.01691, -2.579, -0.01691, -1.056, -0.1007, -1.056, -0.1007, -2.579, 0.8485, 0.2537, 0.8485, 1.777, 0.7646, 1.777, 0.7646, 0.2537, 0.8485, 0.2537, 0.7646, 0.2537, 0.7646, 0.06809, 0.8485, 0.06809, 0.8485, 0.06809, 0.7646, 0.06809, 0.7646, -0.08245, 0.8485, -0.08245, 0.8485, -0.08245, 0.7646, -0.08245, 0.7646, -0.2046, 0.8485, -0.2046, 0.8485, -0.2046, 0.7646, -0.2046, 0.7646, -0.3381, 0.8485, -0.3381, 0.8485, -0.3381, 0.7646, -0.3381, 0.7646, -0.4877, 0.8485, -0.4877, 0.8485, -0.4877, 0.7646, -0.4877, 0.7646, -0.622, 0.8485, -0.622, 0.8485, -0.622, 0.7646, -0.622, 0.7646, -0.7567, 0.8485, -0.7567, 0.8485, -0.7567, 0.7646, -0.7567, 0.7646, -0.9172, 0.8485, -0.9172, 0.8485, -0.9172, 0.7646, -0.9172, 0.7646, -1.091, 0.8485, -1.091, 2.459, -1.644, 2.459, -0.3889, 2.376, -0.3889, 2.376, -1.644, 0.8485, -1.091, 0.7646, -1.091, 0.7646, -2.579, 0.8485, -2.579, 2.459, -1.644, 2.376, -1.644, 2.376, -1.789, 2.46, -1.788, 2.46, -1.788, 2.376, -1.789, 2.376, -1.932, 2.46, -1.932, 2.46, -1.932, 2.376, -1.932, 2.376, -2.059, 2.46, -2.059, -0.2046, -0.04528, -0.1007, -0.04528, -0.1007, 0.1153, -0.2046, 0.1153, -0.2046, -1.056, -0.1007, -1.056, -0.1007, -0.87, -0.2046, -0.87, -0.2046, -0.87, -0.1007, -0.87, -0.1007, -0.7195, -0.2046, -0.7195, -0.2046, -0.7195, -0.1007, -0.7195, -0.1007, -0.5973, -0.2046, -0.5973, -0.2046, -0.5973, -0.1007, -0.5973, -0.1007, -0.4638, -0.2046, -0.4638, -0.2046, -0.4638, -0.1007, -0.4638, -0.1007, -0.3143, -0.2046, -0.3143, -0.2046, -0.3143, -0.1007, -0.3143, -0.1007, -0.1799, -0.2046, -0.1799, -0.2046, -0.1799, -0.1007, -0.1799, -0.1007, -0.04528, -0.2046, -0.04528, -0.2046, 0.1153, -0.1007, 0.1153, -0.1007, 0.3219, -0.2046, 0.3219, 3.31, -0.3889, 3.206, -0.3889, 3.206, -0.5332, 3.31, -0.5332, 3.31, -0.5332, 3.206, -0.5332, 3.206, -0.6766, 3.31, -0.6766, 3.31, -0.6766, 3.206, -0.6766, 3.206, -0.8039, 3.31, -0.8039, 2.951, 2.525, 2.951, 1.068, 3.063, 1.068, 3.063, 2.525, 2.46, -2.059, 2.376, -2.059, 2.376, -2.192, 2.46, -2.192, 3.31, -0.8039, 3.206, -0.8039, 3.206, -0.9364, 3.31, -0.9364, -0.1014, -0.5379, -0.07614, -0.5379, -0.07614, 1.538, -0.1014, 1.538, -0.7893, 1.839, -0.7893, 0.3817, -0.6773, 0.3817, -0.6773, 1.839, 2.172, -2.192, 2.072, -2.192, 2.072, -2.305, 2.172, -2.305, 3.31, -0.9364, 3.206, -0.9364, 3.206, -1.049, 3.31, -1.049, -1.03, 1.839, -1.03, 3.094, -1.134, 3.094, -1.134, 1.839, -0.1007, -2.579, -0.1007, -1.056, -0.2046, -1.056, -0.2046, -2.579, 0.7646, 0.2537, 0.7646, 1.777, 0.6607, 1.777, 0.6607, 0.2537, 0.7646, 0.2537, 0.6607, 0.2537, 0.6607, 0.06809, 0.7646, 0.06809, 0.7646, 0.06809, 0.6607, 0.06809, 0.6607, -0.08245, 0.7646, -0.08245, 0.7646, -0.08245, 0.6607, -0.08245, 0.6607, -0.2046, 0.7646, -0.2046, 0.7646, -0.2046, 0.6607, -0.2046, 0.6607, -0.3381, 0.7646, -0.3381, 0.7646, -0.3381, 0.6607, -0.3381, 0.6607, -0.4877, 0.7646, -0.4877, 0.7646, -0.4877, 0.6607, -0.4877, 0.6607, -0.622, 0.7646, -0.622, 0.7646, -0.622, 0.6607, -0.622, 0.6607, -0.7567, 0.7646, -0.7567, 0.7646, -0.7567, 0.6607, -0.7567, 0.6607, -0.9172, 0.7646, -0.9172, 0.7646, -0.9172, 0.6607, -0.9172, 0.6607, -1.091, 0.7646, -1.091, 2.376, -1.644, 2.376, -0.3889, 2.272, -0.3889, 2.272, -1.644, 0.7646, -1.091, 0.6607, -1.091, 0.6607, -2.579, 0.7646, -2.579, 2.376, -1.644, 2.272, -1.644, 2.272, -1.789, 2.376, -1.789, 2.376, -1.789, 2.272, -1.789, 2.272, -1.932, 2.376, -1.932, 2.376, -1.932, 2.272, -1.932, 2.272, -2.059, 2.376, -2.059, 2.376, -2.059, 2.272, -2.059, 2.272, -2.192, 2.376, -2.192, -0.3044, -0.04528, -0.2046, -0.04528, -0.2046, 0.1153, -0.3044, 0.1153, -0.3044, -1.056, -0.2046, -1.056, -0.2046, -0.87, -0.3044, -0.87, -0.3044, -0.87, -0.2046, -0.87, -0.2046, -0.7195, -0.3044, -0.7195, -0.3044, -0.7195, -0.2046, -0.7195, -0.2046, -0.5973, -0.3044, -0.5973, -0.3044, -0.5973, -0.2046, -0.5973, -0.2046, -0.4638, -0.3044, -0.4638, -0.3044, -0.4638, -0.2046, -0.4638, -0.2046, -0.3143, -0.3044, -0.3143, -0.3044, -0.3143, -0.2046, -0.3143, -0.2046, -0.1799, -0.3044, -0.1799, -0.3044, -0.1799, -0.2046, -0.1799, -0.2046, -0.04528, -0.3044, -0.04528, -0.3044, 0.1153, -0.2046, 0.1153, -0.2046, 0.3219, -0.3044, 0.3219, 3.409, -0.3889, 3.31, -0.3889, 3.31, -0.5332, 3.409, -0.5332, 3.409, -0.5332, 3.31, -0.5332, 3.31, -0.6766, 3.409, -0.6766, 3.409, -0.6766, 3.31, -0.6766, 3.31, -0.8039, 3.409, -0.8039, 3.409, -0.8039, 3.31, -0.8039, 3.31, -0.9364, 3.409, -0.9364, 2.259, 1.068, 2.259, -0.3888, 2.391, -0.3888, 2.391, 1.068, 2.376, -2.192, 2.272, -2.192, 2.272, -2.305, 2.376, -2.304, 3.409, -0.9364, 3.31, -0.9364, 3.31, -1.049, 3.409, -1.049, -0.02697, 1.538, -0.0512, 1.538, -0.0512, -0.5379, -0.02697, -0.5379, -0.6773, 1.839, -0.6773, 0.3817, -0.5452, 0.3817, -0.5452, 1.839, 2.172, -2.305, 2.072, -2.305, 2.072, -2.438, 2.172, -2.437, 3.409, -1.049, 3.31, -1.049, 3.31, -1.182, 3.409, -1.182, -1.134, 1.839, -1.134, 3.094, -1.234, 3.094, -1.234, 1.839, -0.2046, -2.579, -0.2046, -1.056, -0.3044, -1.056, -0.3044, -2.579, 0.6607, 0.2537, 0.6607, 1.777, 0.5609, 1.777, 0.5609, 0.2537, 0.6607, 0.2537, 0.5609, 0.2537, 0.5609, 0.06809, 0.6607, 0.06809, 0.6607, 0.06809, 0.5609, 0.06809, 0.5609, -0.08245, 0.6607, -0.08245, 0.6607, -0.08245, 0.5609, -0.08245, 0.5609, -0.2046, 0.6607, -0.2046, 0.6607, -0.2046, 0.5609, -0.2046, 0.5609, -0.3381, 0.6607, -0.3381, 0.6607, -0.3381, 0.5609, -0.3381, 0.5609, -0.4877, 0.6607, -0.4877, 0.6607, -0.4877, 0.5609, -0.4877, 0.5609, -0.622, 0.6607, -0.622, 0.6607, -0.622, 0.5609, -0.622, 0.5609, -0.7567, 0.6607, -0.7567, 0.6607, -0.7567, 0.5609, -0.7567, 0.5609, -0.9172, 0.6607, -0.9172, 0.6607, -0.9172, 0.5609, -0.9172, 0.5609, -1.091, 0.6607, -1.091, 2.272, -1.644, 2.272, -0.3889, 2.172, -0.3889, 2.172, -1.644, 0.6607, -1.091, 0.5609, -1.091, 0.5609, -2.579, 0.6607, -2.579, 2.272, -1.644, 2.172, -1.644, 2.172, -1.789, 2.272, -1.789, 2.272, -1.789, 2.172, -1.789, 2.172, -1.932, 2.272, -1.932, 2.272, -1.932, 2.172, -1.932, 2.172, -2.059, 2.272, -2.059, 2.272, -2.059, 2.172, -2.059, 2.172, -2.192, 2.272, -2.192, 2.272, -2.192, 2.172, -2.192, 2.172, -2.305, 2.272, -2.305, -0.4043, -0.04528, -0.3044, -0.04528, -0.3044, 0.1153, -0.4043, 0.1153, -0.4043, -1.056, -0.3044, -1.056, -0.3044, -0.87, -0.4043, -0.87, -0.4043, -0.87, -0.3044, -0.87, -0.3044, -0.7195, -0.4043, -0.7195, -0.4043, -0.7195, -0.3044, -0.7195, -0.3044, -0.5973, -0.4043, -0.5973, -0.4043, -0.5973, -0.3044, -0.5973, -0.3044, -0.4638, -0.4043, -0.4638, -0.4043, -0.4638, -0.3044, -0.4638, -0.3044, -0.3143, -0.4043, -0.3143, -0.4043, -0.3143, -0.3044, -0.3143, -0.3044, -0.1799, -0.4043, -0.1799, -0.4043, -0.1799, -0.3044, -0.1799, -0.3044, -0.04528, -0.4043, -0.04528, -0.4043, 0.1153, -0.3044, 0.1153, -0.3044, 0.3219, -0.4043, 0.3219, 3.509, -0.3889, 3.409, -0.3889, 3.409, -0.5332, 3.509, -0.5332, 3.509, -0.5332, 3.409, -0.5332, 3.409, -0.6766, 3.509, -0.6766, 3.509, -0.6766, 3.409, -0.6766, 3.409, -0.8039, 3.509, -0.8039, 3.509, -0.8039, 3.409, -0.8039, 3.409, -0.9364, 3.509, -0.9364, 3.509, -0.9364, 3.409, -0.9364, 3.409, -1.049, 3.509, -1.049, 2.55, 1.068, 2.55, -0.3888, 2.691, -0.3888, 2.691, 1.068, 2.272, -2.305, 2.172, -2.305, 2.172, -2.437, 2.272, -2.437, 3.509, -1.049, 3.409, -1.049, 3.409, -1.182, 3.509, -1.182, -0.002747, 1.538, -0.02697, 1.538, -0.02697, -0.5379, -0.002747, -0.5379, -0.5452, 1.839, -0.5452, 0.3817, -0.4043, 0.3817, -0.4043, 1.839, 2.172, -2.437, 2.072, -2.438, 2.072, -2.579, 2.172, -2.579, 3.509, -1.182, 3.409, -1.182, 3.409, -1.324, 3.509, -1.324])
me_cubo_002.materials.append(mat_escada)
me_cubo_002.materials.append(mat_escada2)
me_cubo_002.use_remesh_preserve_volume = False
me_cubo_002.use_remesh_preserve_attributes = False
me_cubo_002.use_mirror_vertex_groups = False
me_cubo_002.update()
me_plano = bpy.data.meshes.new('Plano')
me_plano.from_pydata([(0.2216, -0.4442, 0.0), (0.4311, -0.577, 0.0), (0.501, 0.006189, 0.0), (0.7105, -0.1266, 0.0), (0.2194, -0.4418, 0.141), (0.4981, 0.002818, 0.141), (0.2253, -0.4459, 0.1505), (0.5023, 0.001822, 0.1505), (0.2326, -0.4505, 0.1612), (0.5089, -9.247e-05, 0.1582), (0.2398, -0.4558, 0.1786), (0.5242, -0.004745, 0.1756), (0.2585, -0.4653, 0.1979), (0.5441, -0.01201, 0.1959), (0.2693, -0.4742, 0.2046), (0.5532, -0.01571, 0.2046), (0.2778, -0.4792, 0.2133), (0.5632, -0.0201, 0.2133), (0.2837, -0.4837, 0.2163), (0.5671, -0.02209, 0.2163), (0.2877, -0.486, 0.2192), (0.571, -0.02376, 0.2192), (0.2932, -0.4894, 0.222), (0.575, -0.02543, 0.222), (0.2945, -0.4906, 0.2249), (0.5789, -0.0271, 0.2249), (0.2976, -0.4919, 0.2267), (0.5818, -0.02843, 0.2267), (0.3006, -0.4936, 0.2277), (0.585, -0.03103, 0.2277), (0.3029, -0.4952, 0.228), (0.5863, -0.03265, 0.228), (0.3061, -0.4985, 0.2273), (0.5898, -0.03811, 0.2273), (0.334, -0.5152, 0.2121), (0.6072, -0.05064, 0.2143), (0.3665, -0.5361, 0.1921), (0.6419, -0.07759, 0.1883), (0.4118, -0.565, 0.1601), (0.6808, -0.1042, 0.1601), (0.4396, -0.5827, 0.1359), (0.7149, -0.1289, 0.1359), (0.4981, 0.002818, 0.1506), (0.2194, -0.4418, 0.1506), (0.5023, 0.001822, 0.1601), (0.2253, -0.4459, 0.1601), (0.5089, -9.247e-05, 0.1678), (0.2326, -0.4505, 0.1708), (0.5242, -0.004745, 0.1852), (0.2398, -0.4558, 0.1882), (0.5441, -0.01201, 0.2055), (0.2585, -0.4653, 0.2075), (0.5532, -0.01571, 0.2142), (0.2693, -0.4742, 0.2142), (0.5632, -0.0201, 0.2229), (0.2778, -0.4792, 0.2229), (0.5671, -0.02209, 0.2259), (0.2837, -0.4837, 0.2259), (0.571, -0.02376, 0.2288), (0.2877, -0.486, 0.2288), (0.575, -0.02543, 0.2316), (0.2932, -0.4894, 0.2316), (0.5789, -0.0271, 0.2344), (0.2945, -0.4906, 0.2344), (0.5818, -0.02843, 0.2363), (0.2976, -0.4919, 0.2363), (0.585, -0.03103, 0.2373), (0.3006, -0.4936, 0.2373), (0.5863, -0.03265, 0.2376), (0.3029, -0.4952, 0.2376), (0.5898, -0.03811, 0.2368), (0.3061, -0.4985, 0.2368), (0.6072, -0.05064, 0.2238), (0.334, -0.5152, 0.2217), (0.6419, -0.07759, 0.1979), (0.3665, -0.5361, 0.2017), (0.6808, -0.1042, 0.1697), (0.4118, -0.565, 0.1697), (0.7149, -0.1289, 0.1455), (0.4396, -0.5827, 0.1455), (0.7585, -0.1704, 0.08579), (0.7585, -0.1704, 0.09539), (0.4832, -0.6242, 0.08579), (0.4832, -0.6242, 0.09539)], [], [(0, 1, 3, 2), (0, 2, 5, 4), (14, 12, 51, 53), (19, 21, 58, 56), (32, 30, 69, 71), (16, 14, 53, 55), (37, 39, 76, 74), (34, 32, 71, 73), (21, 23, 60, 58), (18, 16, 55, 57), (5, 7, 44, 42), (39, 41, 78, 76), (36, 34, 73, 75), (23, 25, 62, 60), (20, 18, 57, 59), (7, 9, 46, 44), (25, 27, 64, 62), (38, 36, 75, 77), (22, 20, 59, 61), (9, 11, 48, 46), (43, 42, 44, 45), (45, 44, 46, 47), (47, 46, 48, 49), (49, 48, 50, 51), (51, 50, 52, 53), (53, 52, 54, 55), (55, 54, 56, 57), (57, 56, 58, 59), (59, 58, 60, 61), (61, 60, 62, 63), (63, 62, 64, 65), (65, 64, 66, 67), (67, 66, 68, 69), (69, 68, 70, 71), (71, 70, 72, 73), (73, 72, 74, 75), (75, 74, 76, 77), (77, 76, 78, 79), (35, 37, 74, 72), (17, 19, 56, 54), (30, 28, 67, 69), (33, 35, 72, 70), (12, 10, 49, 51), (40, 79, 83, 82), (15, 17, 54, 52), (28, 26, 65, 67), (10, 8, 47, 49), (31, 33, 70, 68), (26, 24, 63, 65), (4, 5, 42, 43), (13, 15, 52, 50), (29, 31, 68, 66), (8, 6, 45, 47), (11, 13, 50, 48), (24, 22, 61, 63), (40, 38, 77, 79), (27, 29, 66, 64), (6, 4, 43, 45), (34, 36, 38, 40, 41, 39, 37, 35, 33, 32), (28, 30, 32, 33, 31, 29, 27, 26), (20, 22, 24, 26, 27, 25, 23), (16, 18, 20, 23, 21, 19, 17, 15, 14), (12, 14, 15, 13, 11, 10), (8, 10, 11, 9, 7, 6), (7, 5, 4, 6), (80, 82, 83, 81), (79, 78, 81, 83), (41, 40, 82, 80), (78, 41, 80, 81)])
me_plano.polygons.foreach_set('material_index', [0, 0, 0, 0, 0, 0, 0, 0, 0, 0, 0, 0, 0, 0, 0, 0, 0, 0, 0, 0, 1, 1, 1, 1, 1, 1, 1, 1, 1, 1, 1, 1, 1, 1, 1, 1, 1, 1, 0, 0, 0, 0, 0, 0, 0, 0, 0, 0, 0, 0, 0, 0, 0, 0, 0, 0, 0, 0, 0, 0, 0, 0, 0, 0, 0, 0, 1, 0, 0])
_uv = me_plano.uv_layers.new(name='UVMap')
_uv.uv.foreach_set('vector', [4.552, 9.406, -3.552, 9.486, -3.552, -8.406, 4.552, -8.486, 1.252, -1.081, 1.252, 2.081, -0.2515, 2.055, -0.2519, -1.076, 0.6799, 0.5264, 0.7224, 0.5534, 0.6775, 0.5569, 0.635, 0.5298, 0.04493, 0.0639, 0.02867, 0.0721, -0.01633, 0.0691, -7.609e-05, 0.0609, 0.5384, 0.4412, 0.5383, 0.4509, 0.4935, 0.4544, 0.4936, 0.4447, 0.6313, 0.5086, 0.6799, 0.5264, 0.635, 0.5298, 0.5865, 0.5121, 0.1132, 0.2679, 0.2132, 0.3762, 0.1682, 0.3732, 0.0682, 0.2649, 0.583, 0.3669, 0.5384, 0.4412, 0.4936, 0.4447, 0.5382, 0.3704, 0.02867, 0.0721, 0.01242, 0.0803, -0.03259, 0.0773, -0.01633, 0.0691, 0.611, 0.494, 0.6313, 0.5086, 0.5865, 0.5121, 0.5662, 0.4975, 0.4485, -0.06726, 0.4011, -0.06125, 0.3561, -0.06425, 0.4035, -0.07025, 0.2132, 0.3762, 0.298, 0.472, 0.253, 0.469, 0.1682, 0.3732, 0.6454, 0.2778, 0.583, 0.3669, 0.5382, 0.3704, 0.6006, 0.2812, 0.01242, 0.0803, -0.003839, 0.08849, -0.04885, 0.0855, -0.03259, 0.0773, 0.5941, 0.4854, 0.611, 0.494, 0.5662, 0.4975, 0.5493, 0.4889, 0.4011, -0.06125, 0.3602, -0.0493, 0.3152, -0.0523, 0.3561, -0.06425, -0.003839, 0.08849, -0.01491, 0.09467, -0.05991, 0.09168, -0.04885, 0.0855, 0.7517, 0.1524, 0.6454, 0.2778, 0.6006, 0.2812, 0.7069, 0.1559, 0.5756, 0.4726, 0.5941, 0.4854, 0.5493, 0.4889, 0.5307, 0.4761, 0.3602, -0.0493, 0.2678, -0.02134, 0.2228, -0.02434, 0.3152, -0.0523, 1.107, 31.53, 1.259, -29.0, 1.605, -29.16, 1.539, 31.58, 1.539, 31.58, 1.605, -29.16, 1.98, -29.37, 2.043, 31.6, 2.043, 31.6, 1.98, -29.37, 2.839, -29.83, 2.717, 31.68, 2.717, 31.68, 2.839, -29.83, 3.917, -30.31, 3.775, 31.49, 3.775, 31.49, 3.917, -30.31, 4.404, -30.5, 4.33, 31.72, 4.33, 31.72, 4.404, -30.5, 4.92, -30.67, 4.821, 31.69, 4.821, 31.69, 4.92, -30.67, 5.118, -30.71, 5.105, 31.78, 5.105, 31.78, 5.118, -30.71, 5.307, -30.78, 5.303, 31.76, 5.303, 31.76, 5.307, -30.78, 5.496, -30.85, 5.557, 31.77, 5.557, 31.77, 5.496, -30.85, 5.685, -30.93, 5.676, 31.81, 5.676, 31.81, 5.685, -30.93, 5.821, -30.97, 5.814, 31.75, 5.814, 31.75, 5.821, -30.97, 5.96, -30.91, 5.936, 31.73, 5.936, 31.73, 5.96, -30.91, 6.024, -30.83, 6.024, 31.76, 1.107, -30.62, 1.107, 31.97, 0.8985, 31.64, 0.9465, -30.75, 0.9465, -30.75, 0.8985, 31.64, -0.0285, 31.46, -0.3916, -30.7, -0.3916, -30.7, -0.0285, 31.46, -1.916, 30.9, -2.013, -30.79, -2.013, -30.79, -1.916, 30.9, -3.955, 30.63, -4.336, -30.91, -4.336, -30.91, -3.955, 30.63, -5.754, 30.26, -5.836, -30.97, 0.02119, 0.168, 0.1132, 0.2679, 0.0682, 0.2649, -0.02382, 0.165, 0.06234, 0.05555, 0.04493, 0.0639, -7.609e-05, 0.0609, 0.01733, 0.05255, 0.5383, 0.4509, 0.5421, 0.4568, 0.4973, 0.4603, 0.4935, 0.4544, -0.02524, 0.119, 0.02119, 0.168, -0.02382, 0.165, -0.07025, 0.116, 0.7224, 0.5534, 0.8292, 0.5903, 0.7844, 0.5938, 0.6775, 0.5569, 0.8381, 0.07374, 0.7933, 0.07724, 0.9799, -0.06675, 1.025, -0.07025, 0.1106, 0.03519, 0.06234, 0.05555, 0.01733, 0.05255, 0.06559, 0.03219, 0.5421, 0.4568, 0.5494, 0.4637, 0.5046, 0.4672, 0.4973, 0.4603, 0.8292, 0.5903, 0.9177, 0.603, 0.8728, 0.6065, 0.7844, 0.5938, -0.02508, 0.1069, -0.02524, 0.119, -0.07025, 0.116, -0.07008, 0.1039, 0.5494, 0.4637, 0.5609, 0.4699, 0.516, 0.4734, 0.5046, 0.4672, -1.481, -0.1421, -1.481, 1.134, -1.481, 1.134, -1.481, -0.1421, 0.1582, 0.01695, 0.1106, 0.03519, 0.06559, 0.03219, 0.1132, 0.01396, -0.02224, 0.1029, -0.02508, 0.1069, -0.07008, 0.1039, -0.06725, 0.09991, 0.9177, 0.603, 0.9747, 0.6174, 0.9299, 0.6209, 0.8728, 0.6065, 0.2678, -0.02134, 0.1582, 0.01695, 0.1132, 0.01396, 0.2228, -0.02434, 0.5609, 0.4699, 0.5756, 0.4726, 0.5307, 0.4761, 0.516, 0.4734, 0.8381, 0.07374, 0.7517, 0.1524, 0.7069, 0.1559, 0.7933, 0.07724, -0.01491, 0.09467, -0.02224, 0.1029, -0.06725, 0.09991, -0.05991, 0.09168, 0.9747, 0.6174, 1.025, 0.629, 0.9799, 0.6325, 0.9299, 0.6209, 0.5502, 0.9821, 0.4417, 0.9835, 0.2868, 0.9853, 0.1872, 0.9862, 0.1933, 0.02015, 0.3134, 0.01431, 0.4494, 0.01014, 0.5753, 0.001396, 0.6371, -0.001533, 0.6399, 0.9828, 0.657, 0.9803, 0.6508, 0.9808, 0.6399, 0.9828, 0.6371, -0.001533, 0.6514, -0.006688, 0.6556, -0.007927, 0.664, -0.008958, 0.664, 0.9806, 0.9461, -0.008279, 0.9628, -0.008364, 0.9709, -0.008958, 0.98, -0.008031, 0.98, 0.9815, 0.9711, 0.9808, 0.9585, 0.9797, 0.9144, -0.007158, 0.933, -0.00852, 0.9461, -0.008279, 0.9585, 0.9797, 0.946, 0.9785, 0.9334, 0.9773, 0.9202, 0.9767, 0.8858, 0.974, 0.8815, -0.007558, 0.845, -0.004091, 0.8815, -0.007558, 0.8858, 0.974, 0.8531, 0.971, 0.7806, 0.9634, 0.774, -0.007128, 0.7275, -0.00574, 0.774, -0.007128, 0.7806, 0.9634, 0.7226, 0.9561, 0.6972, 0.9528, 0.6934, -0.005524, 0.6972, 0.9528, 0.6733, 0.9504, 0.664, -0.004749, 0.6934, -0.005524, 1.07, -0.07025, 1.07, 1.07, 1.025, 1.07, 1.025, -0.07025, -5.836, -30.97, -5.754, 30.26, -5.754, 30.26, -5.836, -30.97, 0.1933, 0.02015, 0.1872, 0.9862, 0.002735, 1.009, 0.008843, 0.04287, 0.253, 0.469, 0.298, 0.472, 0.4935, 0.6103, 0.4485, 0.6073])
me_plano.materials.append(mat_chao)
me_plano.materials.append(mat_teto)
me_plano.materials.append(mat_teto2)
me_plano.materials.append(mat_teto3)
me_plano.materials.append(mat_parede)
me_plano.use_remesh_preserve_volume = False
me_plano.use_remesh_preserve_attributes = False
me_plano.use_mirror_vertex_groups = False
me_plano.update()

# ---- objects
ob_cabine = bpy.data.objects.new('Cabine', me_cubo_003)
ob_escada = bpy.data.objects.new('Escada', me_cubo_002)
ob_plano = bpy.data.objects.new('Plano', me_plano)

# ---- transforms, parenting, visibility, modifiers, constraints
ob_cabine.location = (8.978, -4.092, 1.166)
ob_cabine.rotation_euler = (0.0, 0.0, 1.003)
ob_cabine.scale = (1.158, 1.158, 1.158)
ob_cabine.lineart.crease_threshold = 0.0
ob_escada.location = (4.829, -10.13, 2.209)
ob_escada.scale = (1.464, 1.464, 1.464)
ob_escada.lineart.crease_threshold = 0.0
ob_plano.location = (-2.997, -0.969, 0.01576)
ob_plano.scale = (22.72, 22.72, 22.72)
ob_plano.lineart.crease_threshold = 0.0

# ---- collection membership
col_collection_1.objects.link(ob_cabine)
col_collection_1.objects.link(ob_escada)
col_collection_1.objects.link(ob_plano)

# ---- scene / render settings (as saved in the file)
scene.frame_start = 1; scene.frame_end = 250; scene.frame_set(1)
scene.render.engine = 'BLENDER_EEVEE_NEXT'
scene.render.resolution_percentage = 50
scene.render.dither_intensity = 0.0
scene.cycles.use_denoising = False
scene.cycles.samples = 10
scene.cycles.sampling_pattern = 'TABULATED_SOBOL'
scene.cycles.light_sampling_threshold = 0.0
scene.cycles.use_adaptive_sampling = False
scene.cycles.use_light_tree = False
scene.cycles.blur_glossy = 0.0
scene.cycles.pixel_filter_type = 'GAUSSIAN'
scene.cycles.sample_clamp_indirect = 0.0
scene.view_settings.view_transform = 'Standard'
bpy.context.view_layer.update()

# ---- added for rendering (the .blend has no active camera and no usable light): camera, sun
cam_auto = bpy.data.cameras.new('AutoCamera')
cam_auto.lens = 50.0
cam_auto.sensor_width = 36.0
cam_auto.clip_end = 1000.0
ob_auto_camera = bpy.data.objects.new('AutoCamera', cam_auto)
scene.collection.objects.link(ob_auto_camera)
ob_auto_camera.location = (26.25, -29.7557, 17.2222)
ob_auto_camera.rotation_euler = (1.09748, -7.21219e-08, 0.694738)
scene.camera = ob_auto_camera
light_auto_sun = bpy.data.lights.new('AutoSun', 'SUN')
light_auto_sun.energy = 3.0
light_auto_sun.angle = 0.0523599
ob_auto_sun = bpy.data.objects.new('AutoSun', light_auto_sun)
scene.collection.objects.link(ob_auto_sun)
ob_auto_sun.rotation_euler = (0.872665, 0.174533, 0.523599)
bpy.context.view_layer.update()
